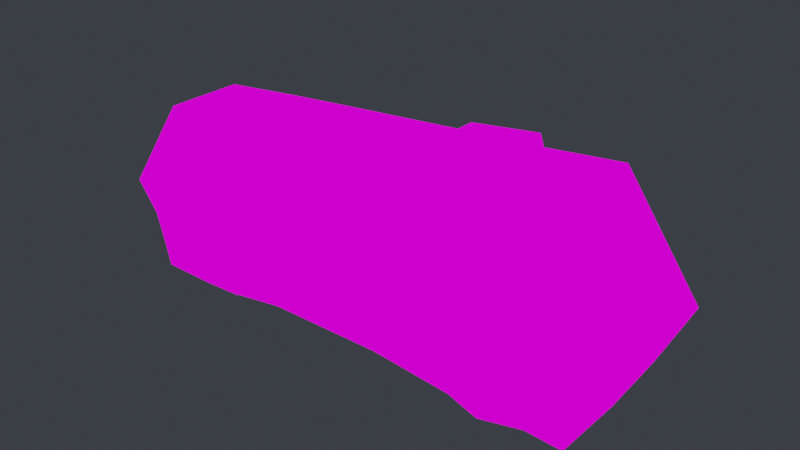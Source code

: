 # Source: flashlight.blend  (saved by Blender 3.4.6; exported with 4.5.12 LTS)
import bpy
from mathutils import Matrix  # noqa: F401  (used for matrix-valued properties, if any)

bpy.ops.wm.read_factory_settings(use_empty=True)
scene = bpy.context.scene
scene.name = 'Scene'

# ---- images (referenced by path relative to the original .blend; pixels are not part of the script)
import os
ASSET_DIR = os.environ.get("B2B_ASSET_DIR", "")  # directory of the original .blend (textures are referenced by path, not embedded)
HERE = os.path.dirname(os.path.abspath(__file__))  # packed textures are extracted next to this script under _unpacked/

def load_image(name, relpath, width, height, colorspace="sRGB"):
    """Load a texture the original file referenced (path relative to the .blend, or extracted next to this script)."""
    p = next((c for c in (os.path.join(HERE, relpath), os.path.join(ASSET_DIR, relpath)) if relpath and os.path.exists(c)), "")
    if p:
        img = bpy.data.images.load(p, check_existing=True)
        img.name = name
    else:  # same state as the original file: an image datablock whose file is absent (Cycles renders it pink)
        img = bpy.data.images.new(name, width, height)
        img.source = "FILE"
        img.filepath = "//" + (relpath or name)
    img.colorspace_settings.name = colorspace
    return img
img_flashlight_png = load_image('Flashlight.png', 'Flashlight.png', 1024, 1024, 'sRGB')
img_flashlight_png_002 = load_image('Flashlight.png.002', 'Flashlight.png', 1024, 1024, 'sRGB')

# ---- materials (node trees are filled in below, after node groups)
mat_flashlight = bpy.data.materials.new('Flashlight')
mat_flashlight.use_transparent_shadow = False
mat_flashlight.roughness = 0.5528
mat_flashlight.specular_intensity = 1.0
mat_flashlight.metallic = 1.0
mat_flashlight_001 = bpy.data.materials.new('Flashlight.001')
mat_flashlight_001.use_transparent_shadow = False
mat_flashlight_001.roughness = 0.5528
mat_flashlight_001.specular_intensity = 1.0
mat_flashlight_001.metallic = 1.0

# ---- material node trees
mat_flashlight.use_nodes = True; mat_flashlight.node_tree.nodes.clear()
_N = mat_flashlight.node_tree.nodes; _L = mat_flashlight.node_tree.links
n0 = _N.new('ShaderNodeOutputMaterial'); n0.name = 'Material Output'; n0.location = (300, 300)
n1 = _N.new('ShaderNodeBackground'); n1.name = 'Background'; n1.location = (10, 300)
n2 = _N.new('ShaderNodeTexImage'); n2.name = 'Image Texture'; n2.location = (-280, 280)
n2.image = img_flashlight_png
n2.interpolation = 'Closest'
_L.new(n1.outputs[0], n0.inputs[0])
_L.new(n2.outputs[0], n1.inputs[0])
n0.is_active_output = True
mat_flashlight_001.use_nodes = True; mat_flashlight_001.node_tree.nodes.clear()
_N = mat_flashlight_001.node_tree.nodes; _L = mat_flashlight_001.node_tree.links
n0 = _N.new('ShaderNodeOutputMaterial'); n0.name = 'Material Output'; n0.location = (300, 300)
n1 = _N.new('ShaderNodeBackground'); n1.name = 'Background'; n1.location = (10, 300)
n2 = _N.new('ShaderNodeTexImage'); n2.name = 'Image Texture'; n2.location = (-280, 280)
n2.image = img_flashlight_png_002
n2.interpolation = 'Closest'
_L.new(n1.outputs[0], n0.inputs[0])
_L.new(n2.outputs[0], n1.inputs[0])
n0.is_active_output = True

# ---- world
world_world = bpy.data.worlds.new('World'); scene.world = world_world
world_world.use_nodes = True; world_world.node_tree.nodes.clear()
_N = world_world.node_tree.nodes; _L = world_world.node_tree.links
n0 = _N.new('ShaderNodeOutputWorld'); n0.name = 'World Output'; n0.location = (300, 300)
n1 = _N.new('ShaderNodeBackground'); n1.name = 'Background'; n1.location = (10, 300)
n1.inputs[0].default_value = (0.03689, 0.04092, 0.04971, 1.0)
_L.new(n1.outputs[0], n0.inputs[0])
n0.is_active_output = True
world_world.color = (0.05088, 0.05088, 0.05088)
world_world.use_sun_shadow = False
world_world.sun_shadow_jitter_overblur = 0.0

# ---- meshes
me_model_001 = bpy.data.meshes.new('Model.001')
me_model_001.from_pydata([(0.1288, 0.1162, 0.002427), (0.1306, 0.208, -0.002501), (0.1341, 0.1291, -0.002669), (0.1288, -0.121, 0.002427), (0.1341, -0.1338, -0.002669), (0.09878, -0.1572, -0.01822), (0.3737, 0.1162, 0.0424), (0.4802, 0.1162, 0.04181), (0.3742, 0.06668, 0.2506), (0.3054, 0.06668, 0.2436), (0.2671, 0.1162, 0.04298), (0.2366, 0.06668, 0.2367), (-0.4177, 0.1162, -0.005083), (-0.2812, 0.1162, 0.04646), (-0.4567, 0.1162, 0.04762), (-0.2875, 0.1162, -0.006526), (-0.2191, 0.1162, 0.04628), (-0.2178, 0.1162, -0.004931), (-0.102, 0.1162, 0.0453), (-0.102, 0.1162, 0.003871), (0.1288, 0.1162, 0.04414), (0.1288, 0.1162, 0.002427), (0.2552, 0.1018, -0.06182), (0.2618, 0.09125, -0.05174), (0.2671, 0.1162, 0.04298), (0.2601, 0.1291, 0.04161), (0.2304, 0.169, -0.128), (0.2583, 0.1581, -0.1366), (0.2636, 0.1831, -0.05667), (0.2506, 0.1771, -0.06169), (-0.4567, 0.1162, 0.04762), (-0.2688, 0.06668, 0.1951), (-0.4064, 0.06668, 0.1812), (-0.2812, 0.1162, 0.04646), (-0.2477, 0.06668, 0.1972), (-0.2191, 0.1162, 0.04628), (-0.1312, 0.06668, 0.2074), (-0.102, 0.1162, 0.0453), (0.1038, 0.06668, 0.2268), (0.1288, 0.1162, 0.04414), (0.2601, 0.1291, 0.04161), (0.2671, 0.1162, 0.04298), (0.2366, 0.06668, 0.2367), (0.2287, 0.07494, 0.2532), (-0.3786, 0.1162, -0.05779), (-0.4012, 0.07146, -0.1138), (-0.378, 0.07146, -0.1155), (-0.3346, 0.1162, -0.04766), (-0.3346, 0.1162, -0.04766), (-0.3329, 0.208, -0.06444), (-0.3769, 0.208, -0.06272), (-0.3786, 0.1162, -0.05779), (-0.4177, 0.1162, -0.005083), (-0.4159, 0.208, -0.01001), (-0.2857, 0.208, -0.01145), (-0.2875, 0.1162, -0.006526), (-0.216, 0.208, -0.009859), (-0.2178, 0.1162, -0.004931), (-0.3786, 0.1162, -0.05779), (-0.3769, 0.208, -0.06272), (-0.4159, 0.208, -0.01001), (-0.4177, 0.1162, -0.005083), (-0.3786, -0.002379, -0.05779), (-0.4177, -0.002379, -0.005083), (-0.4567, 0.1162, 0.04762), (-0.4567, -0.002379, 0.04762), (-0.4567, -0.121, 0.04762), (-0.4177, -0.121, -0.005083), (-0.3786, -0.121, -0.05779), (0.3228, 0.06626, -0.1386), (0.3891, 0.06626, -0.1425), (0.4346, 0.09125, -0.05627), (0.3482, 0.09125, -0.054), (0.4802, 0.1162, 0.04181), (0.3737, 0.1162, 0.0424), (0.2618, 0.09125, -0.05174), (0.2671, 0.1162, 0.04298), (0.3228, 0.06626, -0.1386), (0.3178, 0.1434, -0.1403), (0.2583, 0.1581, -0.1366), (0.2566, 0.06626, -0.1346), (0.3228, -0.002379, -0.1381), (0.2566, -0.002379, -0.1342), (0.3228, 0.06626, -0.1386), (0.2566, -0.07102, -0.1346), (0.3891, -0.002379, -0.1421), (0.3891, 0.06626, -0.1425), (0.3228, -0.07102, -0.1386), (0.3891, -0.07102, -0.1425), (0.2486, -0.09627, -0.1318), (0.2568, -0.0959, -0.1348), (-0.1003, 0.208, -0.04249), (0.1306, 0.208, -0.04421), (0.1306, 0.208, -0.002501), (-0.1003, 0.208, -0.001056), (-0.2192, 0.208, -0.06107), (-0.216, 0.208, -0.009859), (-0.3329, 0.208, -0.06444), (-0.2857, 0.208, -0.01145), (-0.3769, 0.208, -0.06272), (-0.4159, 0.208, -0.01001), (0.2583, 0.1581, -0.1366), (0.3178, 0.1434, -0.1403), (0.2636, 0.1831, -0.05667), (0.3418, 0.1657, -0.05893), (-0.102, 0.1162, 0.003871), (-0.1003, 0.208, -0.001056), (0.1306, 0.208, -0.002501), (0.1288, 0.1162, 0.002427), (0.2618, 0.09125, -0.05174), (0.2636, 0.1831, -0.05667), (0.3418, 0.1657, -0.05893), (0.3482, 0.09125, -0.054), (-0.1003, 0.208, -0.04249), (-0.07594, 0.1959, -0.05383), (0.1057, 0.1959, -0.05519), (0.1306, 0.208, -0.04421), (-0.2178, 0.1162, -0.004931), (-0.216, 0.208, -0.009859), (-0.1003, 0.208, -0.001056), (-0.102, 0.1162, 0.003871), (0.3482, 0.09125, -0.054), (0.3418, 0.1657, -0.05893), (0.3178, 0.1434, -0.1403), (0.3228, 0.06626, -0.1386), (-0.3346, 0.1162, -0.04766), (-0.325, 0.1218, -0.06258), (-0.3235, 0.1987, -0.07664), (-0.3329, 0.208, -0.06444), (0.3839, 0.0493, 0.2314), (0.4802, 0.1162, 0.04181), (0.4705, 0.08978, 0.06093), (0.3742, 0.06668, 0.2506), (0.3742, -0.002379, 0.2506), (0.3839, -0.002379, 0.2314), (0.4705, 0.08978, 0.06093), (0.4421, 0.0764, 0.06437), (0.3672, 0.04142, 0.2117), (0.3839, 0.0493, 0.2314), (0.2566, 0.06626, -0.1346), (0.2583, 0.1581, -0.1366), (0.2304, 0.169, -0.128), (0.2262, 0.07815, -0.1091), (0.1306, 0.208, -0.002501), (0.1306, 0.208, -0.04421), (0.2304, 0.169, -0.128), (0.2506, 0.1771, -0.06169), (0.1288, 0.1162, 0.04414), (0.1069, 0.07494, 0.238), (0.1038, 0.06668, 0.2268), (0.1341, 0.1291, 0.04288), (0.1288, 0.1162, 0.002427), (0.1341, 0.1291, -0.002669), (0.2506, 0.1771, -0.06169), (0.2636, 0.1831, -0.05667), (0.2618, 0.09125, -0.05174), (0.2552, 0.1018, -0.06182), (0.1341, 0.1291, -0.002669), (0.1306, 0.208, -0.002501), (0.2506, 0.1771, -0.06169), (0.2552, 0.1018, -0.06182), (0.1341, 0.1291, 0.04288), (0.2601, 0.1291, 0.04161), (0.2287, 0.07494, 0.2532), (0.1069, 0.07494, 0.238), (0.1341, 0.1291, -0.002669), (0.2552, 0.1018, -0.06182), (0.2601, 0.1291, 0.04161), (0.1341, 0.1291, 0.04288), (-0.102, 0.1162, -0.02571), (-0.1114, 0.1227, -0.03962), (-0.2072, 0.1227, -0.05459), (-0.221, 0.1162, -0.04429), (0.2366, 0.06668, 0.2367), (0.2287, -0.002379, 0.2532), (0.2287, 0.07494, 0.2532), (0.2366, -0.002379, 0.2367), (0.2366, -0.07144, 0.2367), (0.2287, -0.0797, 0.2532), (0.2287, 0.07494, 0.2532), (0.1069, -0.002379, 0.238), (0.1069, 0.07494, 0.238), (0.2287, -0.002379, 0.2532), (0.2287, -0.0797, 0.2532), (0.1069, -0.0797, 0.238), (0.4421, 0.0764, 0.06437), (0.4705, 0.08978, 0.06093), (0.4705, -0.002379, 0.06093), (0.4421, -0.002379, 0.06437), (0.4421, -0.08116, 0.06437), (0.4705, -0.09454, 0.06093), (0.2262, 0.07815, -0.1091), (0.1288, 0.1162, -0.02743), (0.1288, -0.002379, -0.03305), (0.2256, -0.002379, -0.1173), (-0.4012, 0.07146, -0.1138), (-0.4012, -0.002379, -0.1121), (-0.378, -0.002379, -0.1138), (-0.378, 0.07146, -0.1155), (-0.4012, -0.07622, -0.1138), (-0.378, -0.07622, -0.1155), (-0.4012, -0.002379, -0.1121), (-0.221, 0.1162, -0.04429), (-0.2122, 0.1042, -0.05279), (-0.1078, 0.1042, -0.03647), (-0.102, 0.1162, -0.02571), (0.1069, 0.07494, 0.238), (0.1038, -0.002379, 0.2268), (0.1038, 0.06668, 0.2268), (0.1069, -0.002379, 0.238), (0.1069, -0.0797, 0.238), (0.1038, -0.07144, 0.2268), (0.3054, 0.06668, 0.2436), (0.2366, -0.002379, 0.2367), (0.2366, 0.06668, 0.2367), (0.3054, -0.002379, 0.2436), (0.3742, 0.06668, 0.2506), (0.3742, -0.002379, 0.2506), (0.3742, -0.07144, 0.2506), (0.3054, -0.07144, 0.2436), (0.2366, -0.07144, 0.2367), (0.4346, 0.09125, -0.05627), (0.3891, 0.06626, -0.1425), (0.3891, -0.002379, -0.1421), (0.4346, -0.002379, -0.05627), (0.4346, -0.09601, -0.05627), (0.3891, -0.07102, -0.1425), (-0.2688, 0.06668, 0.1951), (-0.4064, -0.002379, 0.1812), (-0.4064, 0.06668, 0.1812), (-0.2688, -0.002379, 0.1951), (-0.2477, 0.06668, 0.1972), (-0.2688, -0.07144, 0.1951), (-0.4064, -0.07144, 0.1812), (-0.2477, -0.07144, 0.1972), (-0.2477, -0.002379, 0.1972), (-0.1312, 0.06668, 0.2074), (-0.1312, -0.07144, 0.2074), (-0.1312, -0.002379, 0.2074), (0.1038, 0.06668, 0.2268), (0.1038, -0.07144, 0.2268), (0.1038, -0.002379, 0.2268), (0.2304, 0.169, -0.128), (0.1306, 0.208, -0.04421), (0.1288, 0.1162, -0.02743), (0.2262, 0.07815, -0.1091), (-0.2297, 0.1218, -0.05976), (-0.2283, 0.1987, -0.07382), (-0.3235, 0.1987, -0.07664), (-0.325, 0.1218, -0.06258), (-0.221, 0.1162, -0.04429), (-0.2297, 0.1218, -0.05976), (-0.325, 0.1218, -0.06258), (-0.3346, 0.1162, -0.04766), (-0.3329, 0.208, -0.06444), (-0.3235, 0.1987, -0.07664), (-0.2283, 0.1987, -0.07382), (-0.2192, 0.208, -0.06107), (-0.2192, 0.208, -0.06107), (-0.2283, 0.1987, -0.07382), (-0.2297, 0.1218, -0.05976), (-0.221, 0.1162, -0.04429), (-0.2122, 0.1042, -0.05279), (-0.1078, -0.002379, -0.03647), (-0.1078, 0.1042, -0.03647), (-0.2122, -0.002379, -0.05279), (-0.2122, -0.1089, -0.05279), (-0.1078, -0.1089, -0.03647), (-0.102, 0.1162, -0.02571), (-0.1078, 0.1042, -0.03647), (-0.1078, -0.002379, -0.03647), (-0.102, -0.002379, -0.02571), (-0.102, -0.121, -0.02571), (-0.1078, -0.1089, -0.03647), (-0.3253, 0.1004, -0.05592), (-0.2298, -0.002379, -0.05309), (-0.2298, 0.1004, -0.05309), (-0.3253, -0.002379, -0.05592), (-0.3253, -0.1052, -0.05592), (-0.2298, -0.1052, -0.05309), (-0.3346, 0.1162, -0.04766), (-0.3253, 0.1004, -0.05592), (-0.2298, 0.1004, -0.05309), (-0.221, 0.1162, -0.04429), (-0.221, 0.1162, -0.04429), (-0.2298, 0.1004, -0.05309), (-0.2298, -0.002379, -0.05309), (-0.221, -0.002379, -0.04429), (-0.221, -0.121, -0.04429), (-0.2298, -0.1052, -0.05309), (-0.3298, 0.0952, -0.06078), (-0.3643, 0.05965, -0.1146), (-0.3643, -0.002379, -0.122), (-0.3298, -0.002379, -0.06078), (-0.3298, -0.09996, -0.06078), (-0.3298, -0.002379, -0.06078), (-0.3643, -0.06441, -0.1146), (-0.378, 0.07146, -0.1155), (-0.3643, 0.05965, -0.1146), (-0.3298, 0.0952, -0.06078), (-0.3346, 0.1162, -0.04766), (-0.3346, 0.1162, -0.04766), (-0.3298, 0.0952, -0.06078), (-0.3298, -0.002379, -0.06078), (-0.3346, -0.002379, -0.04766), (-0.3346, -0.121, -0.04766), (-0.3298, -0.09996, -0.06078), (-0.08258, 0.09933, -0.03738), (0.1089, -0.002379, -0.04363), (0.1089, 0.09933, -0.03881), (-0.08258, -0.002379, -0.03738), (-0.08258, -0.1041, -0.03738), (0.1089, -0.1041, -0.03881), (0.1288, 0.1162, -0.02743), (0.1089, 0.09933, -0.03881), (0.1089, -0.002379, -0.04363), (0.1288, -0.002379, -0.03305), (-0.102, 0.1162, -0.02571), (-0.08258, 0.09933, -0.03738), (0.1089, 0.09933, -0.03881), (0.1288, 0.1162, -0.02743), (-0.1114, 0.1227, -0.03962), (-0.11, 0.1967, -0.05314), (-0.2058, 0.1967, -0.06811), (-0.2072, 0.1227, -0.05459), (-0.221, 0.1162, -0.04429), (-0.2072, 0.1227, -0.05459), (-0.2058, 0.1967, -0.06811), (-0.2192, 0.208, -0.06107), (-0.2192, 0.208, -0.06107), (-0.2058, 0.1967, -0.06811), (-0.11, 0.1967, -0.05314), (-0.1003, 0.208, -0.04249), (-0.1003, 0.208, -0.04249), (-0.11, 0.1967, -0.05314), (-0.1114, 0.1227, -0.03962), (-0.102, 0.1162, -0.02571), (0.1043, 0.1237, -0.04199), (0.1057, 0.1959, -0.05519), (-0.07594, 0.1959, -0.05383), (-0.07732, 0.1237, -0.04063), (0.1306, 0.208, -0.04421), (0.1057, 0.1959, -0.05519), (0.1043, 0.1237, -0.04199), (0.1288, 0.1162, -0.02743), (0.1288, 0.1162, -0.02743), (0.1043, 0.1237, -0.04199), (-0.07732, 0.1237, -0.04063), (-0.102, 0.1162, -0.02571), (-0.102, 0.1162, -0.02571), (-0.07732, 0.1237, -0.04063), (-0.07594, 0.1959, -0.05383), (-0.1003, 0.208, -0.04249), (-0.3253, -0.002379, -0.05592), (-0.3253, 0.1004, -0.05592), (-0.3346, 0.1162, -0.04766), (-0.3346, -0.002379, -0.04766), (-0.3346, -0.121, -0.04766), (-0.3253, -0.1052, -0.05592), (-0.4012, -0.002379, -0.1121), (-0.4012, 0.07146, -0.1138), (-0.3786, 0.1162, -0.05779), (-0.3786, -0.002379, -0.05779), (-0.3786, -0.121, -0.05779), (-0.4012, -0.07622, -0.1138), (-0.3643, -0.002379, -0.122), (-0.3643, 0.05965, -0.1146), (-0.378, 0.07146, -0.1155), (-0.378, -0.002379, -0.1138), (0.3839, -0.002379, 0.2314), (0.3839, 0.0493, 0.2314), (0.3672, 0.04142, 0.2117), (0.3672, -0.002379, 0.2117), (0.3672, -0.04618, 0.2117), (0.3839, -0.05406, 0.2314), (-0.2122, -0.002379, -0.05279), (-0.2122, 0.1042, -0.05279), (-0.221, 0.1162, -0.04429), (-0.221, -0.002379, -0.04429), (-0.221, -0.121, -0.04429), (-0.2122, -0.1089, -0.05279), (-0.08258, -0.002379, -0.03738), (-0.08258, 0.09933, -0.03738), (-0.102, 0.1162, -0.02571), (-0.102, -0.002379, -0.02571), (-0.102, -0.121, -0.02571), (-0.08258, -0.1041, -0.03738), (0.4705, -0.002379, 0.06093), (0.4705, 0.08978, 0.06093), (0.4802, 0.1162, 0.04181), (0.4802, -0.002379, 0.04181), (0.4802, -0.121, 0.04181), (0.4705, -0.09454, 0.06093), (-0.4567, -0.002379, 0.04762), (-0.4567, 0.1162, 0.04762), (-0.4064, 0.06668, 0.1812), (-0.4064, -0.002379, 0.1812), (-0.4064, -0.07144, 0.1812), (-0.4567, -0.121, 0.04762), (0.2566, -0.002379, -0.1342), (0.2566, 0.06626, -0.1346), (0.2262, 0.07815, -0.1091), (0.2256, -0.002379, -0.1173), (0.4802, -0.002379, 0.04181), (0.4802, 0.1162, 0.04181), (0.4346, 0.09125, -0.05627), (0.4346, -0.002379, -0.05627), (0.4346, -0.09601, -0.05627), (0.4802, -0.121, 0.04181), (0.3737, -0.121, 0.0424), (0.3054, -0.07144, 0.2436), (0.3742, -0.07144, 0.2506), (0.4802, -0.121, 0.04181), (0.3482, -0.09601, -0.054), (0.3737, -0.121, 0.0424), (0.4802, -0.121, 0.04181), (0.4346, -0.09601, -0.05627), (0.3228, -0.07102, -0.1386), (0.3891, -0.07102, -0.1425), (-0.4177, -0.121, -0.005083), (-0.4567, -0.121, 0.04762), (-0.2454, -0.121, 0.08886), (-0.2671, -0.121, -0.006526), (-0.2191, -0.121, 0.09125), (-0.2043, -0.121, -0.004931), (-0.102, -0.121, 0.09138), (-0.102, -0.121, 0.003871), (0.1288, -0.121, 0.09133), (0.1288, -0.121, 0.002427), (0.2552, -0.1065, -0.06182), (0.2601, -0.1338, 0.09144), (0.2671, -0.121, 0.09137), (0.2618, -0.09601, -0.05174), (0.2142, -0.1102, -0.103), (0.1965, -0.1237, -0.0618), (0.2072, -0.129, -0.05847), (0.2486, -0.09627, -0.1318), (0.2072, -0.129, -0.05847), (0.2777, -0.1279, -0.06008), (0.2568, -0.0959, -0.1348), (-0.4567, -0.121, 0.04762), (-0.4064, -0.07144, 0.1812), (-0.2688, -0.07144, 0.1951), (-0.2454, -0.121, 0.08886), (-0.2477, -0.07144, 0.1972), (-0.2191, -0.121, 0.09125), (-0.1312, -0.07144, 0.2074), (-0.102, -0.121, 0.09138), (0.1038, -0.07144, 0.2268), (0.1288, -0.121, 0.09133), (0.2601, -0.1338, 0.09144), (0.2287, -0.0797, 0.2532), (0.2366, -0.07144, 0.2367), (0.2671, -0.121, 0.09137), (-0.3786, -0.121, -0.05779), (-0.3346, -0.121, -0.04766), (-0.378, -0.07622, -0.1155), (-0.4012, -0.07622, -0.1138), (-0.3346, -0.121, -0.04766), (-0.3786, -0.121, -0.05779), (-0.3477, -0.1545, -0.06808), (-0.2796, -0.1539, -0.06936), (-0.4177, -0.121, -0.005083), (-0.2679, -0.1601, -0.02649), (-0.3474, -0.1615, -0.02565), (-0.2671, -0.121, -0.006526), (-0.2043, -0.121, -0.004931), (-0.1842, -0.1596, -0.02503), (-0.2679, -0.1601, -0.02649), (-0.3786, -0.121, -0.05779), (-0.4177, -0.121, -0.005083), (-0.3474, -0.1615, -0.02565), (-0.3477, -0.1545, -0.06808), (0.2618, -0.09601, -0.05174), (0.2671, -0.121, 0.09137), (0.3737, -0.121, 0.0424), (0.3482, -0.09601, -0.054), (0.2671, -0.121, 0.09137), (0.2366, -0.07144, 0.2367), (0.3054, -0.07144, 0.2436), (0.3737, -0.121, 0.0424), (-0.08966, -0.1544, -0.05106), (0.09878, -0.1572, -0.01822), (0.104, -0.1484, -0.05548), (-0.0897, -0.1596, -0.01764), (-0.1867, -0.1532, -0.06636), (-0.1842, -0.1596, -0.02503), (-0.2796, -0.1539, -0.06936), (-0.2679, -0.1601, -0.02649), (-0.3477, -0.1545, -0.06808), (-0.3474, -0.1615, -0.02565), (-0.102, -0.121, 0.003871), (0.1288, -0.121, 0.002427), (0.09878, -0.1572, -0.01822), (-0.0897, -0.1596, -0.01764), (0.2618, -0.09601, -0.05174), (0.3482, -0.09601, -0.054), (0.2777, -0.1279, -0.06008), (0.2072, -0.129, -0.05847), (-0.08966, -0.1544, -0.05106), (0.104, -0.1484, -0.05548), (0.08396, -0.141, -0.05927), (-0.0699, -0.1429, -0.05863), (-0.2043, -0.121, -0.004931), (-0.102, -0.121, 0.003871), (-0.0897, -0.1596, -0.01764), (-0.1842, -0.1596, -0.02503), (0.3482, -0.09601, -0.054), (0.3228, -0.07102, -0.1386), (0.2568, -0.0959, -0.1348), (0.2777, -0.1279, -0.06008), (-0.3346, -0.121, -0.04766), (-0.2796, -0.1539, -0.06936), (-0.272, -0.1447, -0.07801), (-0.325, -0.1139, -0.05816), (0.3839, -0.05406, 0.2314), (0.4705, -0.09454, 0.06093), (0.4802, -0.121, 0.04181), (0.3742, -0.07144, 0.2506), (0.4705, -0.09454, 0.06093), (0.3839, -0.05406, 0.2314), (0.3672, -0.04618, 0.2117), (0.4421, -0.08116, 0.06437), (0.2566, -0.07102, -0.1346), (0.2262, -0.08291, -0.1091), (0.2142, -0.1102, -0.103), (0.2486, -0.09627, -0.1318), (0.09878, -0.1572, -0.01822), (0.1965, -0.1237, -0.0618), (0.2142, -0.1102, -0.103), (0.104, -0.1484, -0.05548), (0.1288, -0.121, 0.09133), (0.1038, -0.07144, 0.2268), (0.1069, -0.0797, 0.238), (0.1341, -0.1338, 0.09137), (0.1288, -0.121, 0.002427), (0.1341, -0.1338, -0.002669), (0.1965, -0.1237, -0.0618), (0.2552, -0.1065, -0.06182), (0.2618, -0.09601, -0.05174), (0.2072, -0.129, -0.05847), (0.1341, -0.1338, -0.002669), (0.2552, -0.1065, -0.06182), (0.1965, -0.1237, -0.0618), (0.09878, -0.1572, -0.01822), (0.1341, -0.1338, 0.09137), (0.1069, -0.0797, 0.238), (0.2287, -0.0797, 0.2532), (0.2601, -0.1338, 0.09144), (0.1341, -0.1338, -0.002669), (0.1341, -0.1338, 0.09137), (0.2601, -0.1338, 0.09144), (0.2552, -0.1065, -0.06182), (-0.102, -0.121, -0.02571), (-0.221, -0.121, -0.04429), (-0.2072, -0.1148, -0.05017), (-0.1114, -0.1148, -0.03519), (0.2262, -0.08291, -0.1091), (0.2256, -0.002379, -0.1173), (0.1288, -0.002379, -0.03305), (0.1288, -0.121, -0.02743), (-0.221, -0.121, -0.04429), (-0.102, -0.121, -0.02571), (-0.1078, -0.1089, -0.03647), (-0.2122, -0.1089, -0.05279), (0.2142, -0.1102, -0.103), (0.2262, -0.08291, -0.1091), (0.1288, -0.121, -0.02743), (0.104, -0.1484, -0.05548), (-0.2297, -0.1139, -0.05534), (-0.325, -0.1139, -0.05816), (-0.272, -0.1447, -0.07801), (-0.1942, -0.1442, -0.0755), (-0.221, -0.121, -0.04429), (-0.3346, -0.121, -0.04766), (-0.325, -0.1139, -0.05816), (-0.2297, -0.1139, -0.05534), (-0.2796, -0.1539, -0.06936), (-0.1867, -0.1532, -0.06636), (-0.1942, -0.1442, -0.0755), (-0.272, -0.1447, -0.07801), (-0.1867, -0.1532, -0.06636), (-0.221, -0.121, -0.04429), (-0.2297, -0.1139, -0.05534), (-0.1942, -0.1442, -0.0755), (-0.3346, -0.121, -0.04766), (-0.221, -0.121, -0.04429), (-0.2298, -0.1052, -0.05309), (-0.3253, -0.1052, -0.05592), (-0.378, -0.07622, -0.1155), (-0.3346, -0.121, -0.04766), (-0.3298, -0.09996, -0.06078), (-0.3643, -0.06441, -0.1146), (0.1288, -0.121, -0.02743), (0.1288, -0.002379, -0.03305), (0.1089, -0.002379, -0.04363), (0.1089, -0.1041, -0.03881), (-0.102, -0.121, -0.02571), (0.1288, -0.121, -0.02743), (0.1089, -0.1041, -0.03881), (-0.08258, -0.1041, -0.03738), (-0.1114, -0.1148, -0.03519), (-0.2072, -0.1148, -0.05017), (-0.1759, -0.1431, -0.07058), (-0.09768, -0.144, -0.05826), (-0.221, -0.121, -0.04429), (-0.1867, -0.1532, -0.06636), (-0.1759, -0.1431, -0.07058), (-0.2072, -0.1148, -0.05017), (-0.1867, -0.1532, -0.06636), (-0.08966, -0.1544, -0.05106), (-0.09768, -0.144, -0.05826), (-0.1759, -0.1431, -0.07058), (-0.08966, -0.1544, -0.05106), (-0.102, -0.121, -0.02571), (-0.1114, -0.1148, -0.03519), (-0.09768, -0.144, -0.05826), (0.1099, -0.1158, -0.03756), (-0.07732, -0.1158, -0.0362), (-0.0699, -0.1429, -0.05863), (0.08396, -0.141, -0.05927), (0.104, -0.1484, -0.05548), (0.1288, -0.121, -0.02743), (0.1099, -0.1158, -0.03756), (0.08396, -0.141, -0.05927), (0.1288, -0.121, -0.02743), (-0.102, -0.121, -0.02571), (-0.07732, -0.1158, -0.0362), (0.1099, -0.1158, -0.03756), (-0.102, -0.121, -0.02571), (-0.08966, -0.1544, -0.05106), (-0.0699, -0.1429, -0.05863), (-0.07732, -0.1158, -0.0362), (0.3742, -0.002379, 0.2506), (0.3839, -0.002379, 0.2314), (0.3839, -0.05406, 0.2314), (0.3742, -0.07144, 0.2506), (-0.3643, -0.002379, -0.122), (-0.378, -0.002379, -0.1138), (-0.378, -0.07622, -0.1155), (-0.3643, -0.06441, -0.1146), (0.2566, -0.002379, -0.1342), (0.2256, -0.002379, -0.1173), (0.2262, -0.08291, -0.1091), (0.2566, -0.07102, -0.1346), (0.3672, -0.002379, 0.2117), (0.3672, 0.04142, 0.2117), (0.4421, 0.0764, 0.06437), (0.4421, -0.002379, 0.06437), (0.4421, -0.08116, 0.06437), (0.3672, -0.04618, 0.2117)], [], [(2, 1, 0), (5, 4, 3), (8, 7, 6), (9, 8, 6), (9, 6, 10), (11, 9, 10), (14, 13, 12), (13, 15, 12), (13, 16, 15), (16, 17, 15), (16, 18, 17), (18, 19, 17), (18, 20, 19), (20, 21, 19), (24, 23, 22), (25, 24, 22), (28, 27, 26), (29, 28, 26), (32, 31, 30), (31, 33, 30), (31, 34, 33), (34, 35, 33), (34, 36, 35), (36, 37, 35), (36, 38, 37), (38, 39, 37), (42, 41, 40), (43, 42, 40), (46, 45, 44), (47, 46, 44), (50, 49, 48), (51, 50, 48), (54, 53, 52), (55, 54, 52), (56, 54, 55), (57, 56, 55), (60, 59, 58), (61, 60, 58), (61, 58, 62), (63, 61, 62), (64, 61, 63), (65, 64, 63), (66, 65, 63), (67, 66, 63), (67, 63, 62), (68, 67, 62), (71, 70, 69), (72, 71, 69), (73, 71, 72), (74, 73, 72), (74, 72, 75), (76, 74, 75), (79, 78, 77), (80, 79, 77), (82, 80, 81), (80, 83, 81), (84, 82, 81), (81, 83, 85), (83, 86, 85), (87, 84, 81), (87, 81, 85), (88, 87, 85), (89, 84, 87), (90, 89, 87), (93, 92, 91), (94, 93, 91), (94, 91, 95), (96, 94, 95), (96, 95, 97), (98, 96, 97), (98, 97, 99), (100, 98, 99), (103, 102, 101), (103, 104, 102), (107, 106, 105), (108, 107, 105), (111, 110, 109), (112, 111, 109), (115, 114, 113), (116, 115, 113), (119, 118, 117), (120, 119, 117), (123, 122, 121), (124, 123, 121), (127, 126, 125), (128, 127, 125), (131, 130, 129), (130, 132, 129), (129, 132, 133), (134, 129, 133), (137, 136, 135), (138, 137, 135), (141, 140, 139), (142, 141, 139), (145, 144, 143), (146, 145, 143), (149, 148, 147), (148, 150, 147), (147, 150, 151), (150, 152, 151), (155, 154, 153), (156, 155, 153), (159, 158, 157), (160, 159, 157), (163, 162, 161), (164, 163, 161), (167, 166, 165), (168, 167, 165), (171, 170, 169), (172, 171, 169), (175, 174, 173), (174, 176, 173), (176, 174, 177), (174, 178, 177), (181, 180, 179), (180, 182, 179), (182, 180, 183), (180, 184, 183), (187, 186, 185), (188, 187, 185), (187, 188, 189), (190, 187, 189), (193, 192, 191), (194, 193, 191), (197, 196, 195), (198, 197, 195), (197, 200, 199), (201, 197, 199), (204, 203, 202), (205, 204, 202), (208, 207, 206), (207, 209, 206), (209, 207, 210), (207, 211, 210), (214, 213, 212), (213, 215, 212), (212, 215, 216), (215, 217, 216), (217, 215, 218), (215, 219, 218), (215, 213, 219), (213, 220, 219), (223, 222, 221), (224, 223, 221), (223, 224, 225), (226, 223, 225), (229, 228, 227), (228, 230, 227), (227, 230, 231), (230, 228, 232), (228, 233, 232), (230, 232, 234), (230, 235, 231), (235, 230, 234), (231, 235, 236), (235, 234, 237), (235, 238, 236), (238, 235, 237), (236, 238, 239), (238, 237, 240), (238, 241, 239), (241, 238, 240), (244, 243, 242), (245, 244, 242), (248, 247, 246), (249, 248, 246), (252, 251, 250), (253, 252, 250), (256, 255, 254), (257, 256, 254), (260, 259, 258), (261, 260, 258), (264, 263, 262), (263, 265, 262), (265, 263, 266), (263, 267, 266), (270, 269, 268), (271, 270, 268), (270, 271, 272), (273, 270, 272), (276, 275, 274), (275, 277, 274), (277, 275, 278), (275, 279, 278), (282, 281, 280), (283, 282, 280), (286, 285, 284), (287, 286, 284), (286, 287, 288), (289, 286, 288), (292, 291, 290), (293, 292, 290), (292, 295, 294), (296, 292, 294), (299, 298, 297), (300, 299, 297), (303, 302, 301), (304, 303, 301), (303, 304, 305), (306, 303, 305), (309, 308, 307), (308, 310, 307), (310, 308, 311), (308, 312, 311), (315, 314, 313), (316, 315, 313), (319, 318, 317), (320, 319, 317), (323, 322, 321), (324, 323, 321), (327, 326, 325), (328, 327, 325), (331, 330, 329), (332, 331, 329), (335, 334, 333), (336, 335, 333), (339, 338, 337), (340, 339, 337), (343, 342, 341), (344, 343, 341), (347, 346, 345), (348, 347, 345), (351, 350, 349), (352, 351, 349), (355, 354, 353), (356, 355, 353), (357, 356, 353), (358, 357, 353), (361, 360, 359), (362, 361, 359), (363, 362, 359), (364, 363, 359), (367, 366, 365), (368, 367, 365), (371, 370, 369), (372, 371, 369), (373, 372, 369), (374, 373, 369), (377, 376, 375), (378, 377, 375), (379, 378, 375), (380, 379, 375), (383, 382, 381), (384, 383, 381), (385, 384, 381), (386, 385, 381), (389, 388, 387), (390, 389, 387), (391, 390, 387), (392, 391, 387), (395, 394, 393), (396, 395, 393), (397, 396, 393), (398, 397, 393), (401, 400, 399), (402, 401, 399), (405, 404, 403), (406, 405, 403), (407, 406, 403), (408, 407, 403), (411, 410, 409), (412, 411, 409), (415, 414, 413), (416, 415, 413), (416, 413, 417), (418, 416, 417), (421, 420, 419), (422, 421, 419), (423, 421, 422), (424, 423, 422), (425, 423, 424), (426, 425, 424), (427, 425, 426), (428, 427, 426), (431, 430, 429), (432, 431, 429), (435, 434, 433), (436, 435, 433), (438, 437, 436), (439, 438, 436), (442, 441, 440), (443, 442, 440), (444, 442, 443), (445, 444, 443), (446, 444, 445), (447, 446, 445), (448, 446, 447), (449, 448, 447), (452, 451, 450), (453, 452, 450), (456, 455, 454), (457, 456, 454), (460, 459, 458), (461, 460, 458), (464, 463, 462), (463, 465, 462), (467, 466, 465), (468, 467, 465), (471, 470, 469), (472, 471, 469), (475, 474, 473), (476, 475, 473), (479, 478, 477), (480, 479, 477), (483, 482, 481), (482, 484, 481), (481, 484, 485), (484, 486, 485), (485, 486, 487), (486, 488, 487), (487, 488, 489), (488, 490, 489), (493, 492, 491), (494, 493, 491), (497, 496, 495), (498, 497, 495), (501, 500, 499), (502, 501, 499), (505, 504, 503), (506, 505, 503), (509, 508, 507), (510, 509, 507), (513, 512, 511), (514, 513, 511), (517, 516, 515), (518, 517, 515), (521, 520, 519), (522, 521, 519), (525, 524, 523), (526, 525, 523), (529, 528, 527), (530, 529, 527), (533, 532, 531), (534, 533, 531), (534, 531, 535), (536, 534, 535), (539, 538, 537), (540, 539, 537), (543, 542, 541), (544, 543, 541), (547, 546, 545), (548, 547, 545), (551, 550, 549), (552, 551, 549), (555, 554, 553), (556, 555, 553), (559, 558, 557), (560, 559, 557), (563, 562, 561), (564, 563, 561), (567, 566, 565), (568, 567, 565), (571, 570, 569), (572, 571, 569), (575, 574, 573), (576, 575, 573), (579, 578, 577), (580, 579, 577), (583, 582, 581), (584, 583, 581), (587, 586, 585), (588, 587, 585), (591, 590, 589), (592, 591, 589), (595, 594, 593), (596, 595, 593), (599, 598, 597), (600, 599, 597), (603, 602, 601), (604, 603, 601), (607, 606, 605), (608, 607, 605), (611, 610, 609), (612, 611, 609), (615, 614, 613), (616, 615, 613), (619, 618, 617), (620, 619, 617), (623, 622, 621), (624, 623, 621), (627, 626, 625), (628, 627, 625), (631, 630, 629), (632, 631, 629), (635, 634, 633), (636, 635, 633), (639, 638, 637), (640, 639, 637), (643, 642, 641), (644, 643, 641), (647, 646, 645), (648, 647, 645), (649, 648, 645), (650, 649, 645)])
me_model_001.polygons.foreach_set('use_smooth', [True] * 394)
_uv = me_model_001.uv_layers.new(name='UV0')
_uv.uv.foreach_set('vector', [0.3666, 0.8676, 0.3578, 0.9102, 0.3634, 0.859, 0.3612, 0.3183, 0.3825, 0.3372, 0.3759, 0.3446, 0.5567, 0.6192, 0.6092, 0.7547, 0.5448, 0.7503, 0.5144, 0.6194, 0.5567, 0.6192, 0.5448, 0.7503, 0.5144, 0.6194, 0.5448, 0.7503, 0.4768, 0.7468, 0.4743, 0.6185, 0.5144, 0.6194, 0.4768, 0.7468, 0.006893, 0.7026, 0.1189, 0.7134, 0.0288, 0.7385, 0.1189, 0.7134, 0.1119, 0.7469, 0.0288, 0.7385, 0.1189, 0.7134, 0.1586, 0.7172, 0.1119, 0.7469, 0.1586, 0.7172, 0.1565, 0.7499, 0.1119, 0.7469, 0.1586, 0.7172, 0.2333, 0.7247, 0.1565, 0.7499, 0.2333, 0.7247, 0.2308, 0.751, 0.1565, 0.7499, 0.2333, 0.7247, 0.3834, 0.739, 0.2308, 0.751, 0.3834, 0.739, 0.3802, 0.7664, 0.2308, 0.751, 0.4768, 0.7468, 0.4773, 0.8088, 0.4677, 0.8138, 0.4678, 0.7475, 0.4768, 0.7468, 0.4677, 0.8138, 0.4664, 0.9211, 0.4711, 0.9949, 0.4439, 0.9752, 0.4566, 0.9222, 0.4664, 0.9211, 0.4439, 0.9752, 0.04722, 0.6145, 0.1359, 0.6141, 0.006893, 0.7026, 0.1359, 0.6141, 0.1189, 0.7134, 0.006893, 0.7026, 0.1359, 0.6141, 0.1495, 0.614, 0.1189, 0.7134, 0.1495, 0.614, 0.1586, 0.7172, 0.1189, 0.7134, 0.1495, 0.614, 0.2245, 0.6145, 0.1586, 0.7172, 0.2245, 0.6145, 0.2333, 0.7247, 0.1586, 0.7172, 0.2245, 0.6145, 0.3762, 0.6161, 0.2333, 0.7247, 0.3762, 0.6161, 0.3834, 0.739, 0.2333, 0.7247, 0.4743, 0.6185, 0.4768, 0.7468, 0.4678, 0.7475, 0.465, 0.6085, 0.4743, 0.6185, 0.4678, 0.7475, 0.02377, 0.1028, 0.01044, 0.09769, 0.04367, 0.06488, 0.0745, 0.07423, 0.02377, 0.1028, 0.04367, 0.06488, 0.05831, 0.003373, 0.08492, 0.007875, 0.0745, 0.07423, 0.04367, 0.06488, 0.05831, 0.003373, 0.0745, 0.07423, 0.1227, 0.9119, 0.04521, 0.9103, 0.04507, 0.8558, 0.1223, 0.8571, 0.1227, 0.9119, 0.04507, 0.8558, 0.1645, 0.9119, 0.1227, 0.9119, 0.1223, 0.8571, 0.1635, 0.8573, 0.1645, 0.9119, 0.1223, 0.8571, 0.5705, 0.6032, 0.5705, 0.5617, 0.6286, 0.5649, 0.6286, 0.6064, 0.5705, 0.6032, 0.6286, 0.5649, 0.6286, 0.6064, 0.6286, 0.5649, 0.7037, 0.5649, 0.7037, 0.6064, 0.6286, 0.6064, 0.7037, 0.5649, 0.6286, 0.6479, 0.6286, 0.6064, 0.7037, 0.6064, 0.7037, 0.6479, 0.6286, 0.6479, 0.7037, 0.6064, 0.7788, 0.6479, 0.7037, 0.6479, 0.7037, 0.6064, 0.7788, 0.6064, 0.7788, 0.6479, 0.7037, 0.6064, 0.7788, 0.6064, 0.7037, 0.6064, 0.7037, 0.5649, 0.7788, 0.5649, 0.7788, 0.6064, 0.7037, 0.5649, 0.5788, 0.813, 0.5495, 0.8648, 0.5105, 0.8608, 0.5278, 0.8095, 0.5788, 0.813, 0.5105, 0.8608, 0.6092, 0.7547, 0.5788, 0.813, 0.5278, 0.8095, 0.5448, 0.7503, 0.6092, 0.7547, 0.5278, 0.8095, 0.5448, 0.7503, 0.5278, 0.8095, 0.4773, 0.8088, 0.4768, 0.7468, 0.5448, 0.7503, 0.4773, 0.8088, 0.4979, 0.06243, 0.5439, 0.06829, 0.5338, 0.1327, 0.4875, 0.1273, 0.4979, 0.06243, 0.5338, 0.1327, 0.4832, 0.1752, 0.4875, 0.1273, 0.5288, 0.1799, 0.4875, 0.1273, 0.5338, 0.1327, 0.5288, 0.1799, 0.4782, 0.2224, 0.4832, 0.1752, 0.5288, 0.1799, 0.5288, 0.1799, 0.5338, 0.1327, 0.5744, 0.1848, 0.5338, 0.1327, 0.5794, 0.1376, 0.5744, 0.1848, 0.5238, 0.2272, 0.4782, 0.2224, 0.5288, 0.1799, 0.5238, 0.2272, 0.5288, 0.1799, 0.5744, 0.1848, 0.5695, 0.232, 0.5238, 0.2272, 0.5744, 0.1848, 0.4705, 0.2391, 0.4782, 0.2224, 0.5238, 0.2272, 0.4766, 0.2395, 0.4705, 0.2391, 0.5238, 0.2272, 0.3578, 0.9102, 0.3615, 0.9328, 0.2328, 0.9341, 0.2331, 0.9093, 0.3578, 0.9102, 0.2328, 0.9341, 0.2331, 0.9093, 0.2328, 0.9341, 0.1617, 0.9424, 0.1645, 0.9119, 0.2331, 0.9093, 0.1617, 0.9424, 0.1645, 0.9119, 0.1617, 0.9424, 0.09409, 0.943, 0.1227, 0.9119, 0.1645, 0.9119, 0.09409, 0.943, 0.1227, 0.9119, 0.09409, 0.943, 0.06805, 0.9418, 0.04521, 0.9103, 0.1227, 0.9119, 0.06805, 0.9418, 0.4664, 0.9211, 0.5077, 0.9959, 0.4711, 0.9949, 0.4664, 0.9211, 0.5064, 0.9222, 0.5077, 0.9959, 0.3578, 0.9102, 0.2331, 0.9093, 0.2317, 0.8566, 0.3634, 0.859, 0.3578, 0.9102, 0.2317, 0.8566, 0.5064, 0.9222, 0.4664, 0.9211, 0.4669, 0.8558, 0.5416, 0.8687, 0.5064, 0.9222, 0.4669, 0.8558, 0.3623, 0.03533, 0.2531, 0.03148, 0.2351, 0.02012, 0.3803, 0.02602, 0.3623, 0.03533, 0.2351, 0.02012, 0.2331, 0.9093, 0.1645, 0.9119, 0.1635, 0.8573, 0.2317, 0.8566, 0.2331, 0.9093, 0.1635, 0.8573, 0.5335, 0.9848, 0.5015, 0.9169, 0.5416, 0.8687, 0.6013, 0.9312, 0.5335, 0.9848, 0.5416, 0.8687, 0.09481, 0.0192, 0.08691, 0.06369, 0.0745, 0.07423, 0.08492, 0.007875, 0.09481, 0.0192, 0.0745, 0.07423, 0.7771, 0.258, 0.8006, 0.2396, 0.7424, 0.4196, 0.8006, 0.2396, 0.7568, 0.4383, 0.7424, 0.4196, 0.7424, 0.4196, 0.7568, 0.4383, 0.6926, 0.4424, 0.6926, 0.4242, 0.7424, 0.4196, 0.6926, 0.4424, 0.7247, 0.3997, 0.7541, 0.2788, 0.7771, 0.258, 0.7424, 0.4196, 0.7247, 0.3997, 0.7771, 0.258, 0.4727, 0.05412, 0.4979, 0.06243, 0.4875, 0.1273, 0.4602, 0.1175, 0.4727, 0.05412, 0.4875, 0.1273, 0.4439, 0.9752, 0.3615, 0.9328, 0.3578, 0.9102, 0.4566, 0.9222, 0.4439, 0.9752, 0.3578, 0.9102, 0.3762, 0.6161, 0.3836, 0.6103, 0.3834, 0.739, 0.3836, 0.6103, 0.392, 0.7413, 0.3834, 0.739, 0.3834, 0.739, 0.392, 0.7413, 0.3802, 0.7664, 0.392, 0.7413, 0.3891, 0.7708, 0.3802, 0.7664, 0.4669, 0.8558, 0.4664, 0.9211, 0.4566, 0.9222, 0.4573, 0.8647, 0.4669, 0.8558, 0.4566, 0.9222, 0.4566, 0.9222, 0.3578, 0.9102, 0.3666, 0.8676, 0.4573, 0.8647, 0.4566, 0.9222, 0.3666, 0.8676, 0.465, 0.6085, 0.4678, 0.7475, 0.392, 0.7413, 0.3836, 0.6103, 0.465, 0.6085, 0.392, 0.7413, 0.4678, 0.7475, 0.4677, 0.8138, 0.3891, 0.7708, 0.392, 0.7413, 0.4678, 0.7475, 0.3891, 0.7708, 0.1642, 0.0703, 0.2219, 0.07389, 0.2319, 0.08381, 0.1529, 0.0774, 0.1642, 0.0703, 0.2319, 0.08381, 0.459, 0.6057, 0.459, 0.5568, 0.4705, 0.6005, 0.459, 0.5568, 0.4705, 0.5568, 0.4705, 0.6005, 0.4705, 0.5568, 0.459, 0.5568, 0.4705, 0.513, 0.459, 0.5568, 0.459, 0.5078, 0.4705, 0.513, 0.3813, 0.6057, 0.3813, 0.5568, 0.459, 0.6057, 0.3813, 0.5568, 0.459, 0.5568, 0.459, 0.6057, 0.459, 0.5568, 0.3813, 0.5568, 0.459, 0.5078, 0.3813, 0.5568, 0.3813, 0.5078, 0.459, 0.5078, 0.6926, 0.2503, 0.7771, 0.258, 0.7541, 0.2788, 0.6926, 0.2761, 0.6926, 0.2503, 0.7541, 0.2788, 0.6926, 0.2503, 0.6926, 0.2761, 0.6311, 0.2788, 0.608, 0.258, 0.6926, 0.2503, 0.6311, 0.2788, 0.3739, 0.165, 0.3748, 0.09052, 0.4602, 0.1175, 0.4592, 0.1729, 0.3739, 0.165, 0.4602, 0.1175, 0.01553, 0.1447, 0.001465, 0.1437, 0.01044, 0.09769, 0.02377, 0.1028, 0.01553, 0.1447, 0.01044, 0.09769, 0.01553, 0.1447, 0.01774, 0.1874, 0.003917, 0.1903, 0.001465, 0.1437, 0.01553, 0.1447, 0.003917, 0.1903, 0.2242, 0.09333, 0.1594, 0.08701, 0.1529, 0.0774, 0.2319, 0.08381, 0.2242, 0.09333, 0.1529, 0.0774, 0.3739, 0.6005, 0.3739, 0.5568, 0.3813, 0.6057, 0.3739, 0.5568, 0.3813, 0.5568, 0.3813, 0.6057, 0.3813, 0.5568, 0.3739, 0.5568, 0.3813, 0.5078, 0.3739, 0.5568, 0.3739, 0.513, 0.3813, 0.5078, 0.4705, 0.6005, 0.4705, 0.5568, 0.5143, 0.6005, 0.4705, 0.5568, 0.5143, 0.5568, 0.5143, 0.6005, 0.5143, 0.6005, 0.5143, 0.5568, 0.5581, 0.6005, 0.5143, 0.5568, 0.5581, 0.5568, 0.5581, 0.6005, 0.5581, 0.5568, 0.5143, 0.5568, 0.5581, 0.513, 0.5143, 0.5568, 0.5143, 0.513, 0.5581, 0.513, 0.5143, 0.5568, 0.4705, 0.5568, 0.5143, 0.513, 0.4705, 0.5568, 0.4705, 0.513, 0.5143, 0.513, 0.6926, 0.04349, 0.7576, 0.04332, 0.7807, 0.136, 0.6926, 0.1349, 0.6926, 0.04349, 0.7807, 0.136, 0.6926, 0.04349, 0.6926, 0.1349, 0.6044, 0.136, 0.6275, 0.04332, 0.6926, 0.04349, 0.6044, 0.136, 0.04975, 0.6005, 0.04975, 0.5568, 0.1373, 0.6005, 0.04975, 0.5568, 0.1373, 0.5568, 0.1373, 0.6005, 0.1373, 0.6005, 0.1373, 0.5568, 0.1507, 0.6005, 0.1373, 0.5568, 0.04975, 0.5568, 0.1373, 0.513, 0.04975, 0.5568, 0.04975, 0.513, 0.1373, 0.513, 0.1373, 0.5568, 0.1373, 0.513, 0.1507, 0.513, 0.1373, 0.5568, 0.1507, 0.5568, 0.1507, 0.6005, 0.1507, 0.5568, 0.1373, 0.5568, 0.1507, 0.513, 0.1507, 0.6005, 0.1507, 0.5568, 0.2247, 0.6005, 0.1507, 0.5568, 0.1507, 0.513, 0.2247, 0.513, 0.1507, 0.5568, 0.2247, 0.5568, 0.2247, 0.6005, 0.2247, 0.5568, 0.1507, 0.5568, 0.2247, 0.513, 0.2247, 0.6005, 0.2247, 0.5568, 0.3739, 0.6005, 0.2247, 0.5568, 0.2247, 0.513, 0.3739, 0.513, 0.2247, 0.5568, 0.3739, 0.5568, 0.3739, 0.6005, 0.3739, 0.5568, 0.2247, 0.5568, 0.3739, 0.513, 0.3748, 0.09052, 0.3803, 0.02602, 0.4727, 0.05412, 0.4602, 0.1175, 0.3748, 0.09052, 0.4727, 0.05412, 0.09481, 0.0192, 0.1473, 0.02274, 0.1439, 0.06812, 0.08691, 0.06369, 0.09481, 0.0192, 0.1439, 0.06812, 0.08691, 0.06369, 0.1439, 0.06812, 0.1529, 0.0774, 0.0745, 0.07423, 0.08691, 0.06369, 0.1529, 0.0774, 0.1473, 0.02274, 0.09481, 0.0192, 0.08492, 0.007875, 0.1595, 0.01458, 0.1473, 0.02274, 0.08492, 0.007875, 0.1439, 0.06812, 0.1473, 0.02274, 0.1595, 0.01458, 0.1529, 0.0774, 0.1439, 0.06812, 0.1595, 0.01458, 0.2242, 0.09333, 0.2218, 0.157, 0.1594, 0.08701, 0.2218, 0.157, 0.155, 0.1533, 0.1594, 0.08701, 0.155, 0.1533, 0.2218, 0.157, 0.1519, 0.2193, 0.2218, 0.157, 0.2172, 0.2208, 0.1519, 0.2193, 0.2218, 0.157, 0.2242, 0.09333, 0.2319, 0.08381, 0.2295, 0.1574, 0.2218, 0.157, 0.2319, 0.08381, 0.2218, 0.157, 0.2295, 0.1574, 0.2239, 0.2313, 0.2172, 0.2208, 0.2218, 0.157, 0.2239, 0.2313, 0.1441, 0.08921, 0.1392, 0.1524, 0.08176, 0.08529, 0.1392, 0.1524, 0.08117, 0.1493, 0.08176, 0.08529, 0.08117, 0.1493, 0.1392, 0.1524, 0.07412, 0.2147, 0.1392, 0.1524, 0.1371, 0.2155, 0.07412, 0.2147, 0.1441, 0.08921, 0.08176, 0.08529, 0.0745, 0.07423, 0.1529, 0.0774, 0.1441, 0.08921, 0.0745, 0.07423, 0.1392, 0.1524, 0.1441, 0.08921, 0.1529, 0.0774, 0.147, 0.1529, 0.1392, 0.1524, 0.1529, 0.0774, 0.1392, 0.1524, 0.147, 0.1529, 0.1445, 0.2279, 0.1371, 0.2155, 0.1392, 0.1524, 0.1445, 0.2279, 0.02494, 0.1453, 0.03002, 0.1113, 0.06597, 0.0915, 0.06463, 0.1483, 0.02494, 0.1453, 0.06597, 0.0915, 0.02494, 0.1453, 0.06463, 0.1483, 0.059, 0.2056, 0.02523, 0.1798, 0.02494, 0.1453, 0.059, 0.2056, 0.06597, 0.0915, 0.03002, 0.1113, 0.02377, 0.1028, 0.0745, 0.07423, 0.06597, 0.0915, 0.02377, 0.1028, 0.06463, 0.1483, 0.06597, 0.0915, 0.0745, 0.07423, 0.07324, 0.1489, 0.06463, 0.1483, 0.0745, 0.07423, 0.06463, 0.1483, 0.07324, 0.1489, 0.06551, 0.2252, 0.059, 0.2056, 0.06463, 0.1483, 0.06551, 0.2252, 0.3615, 0.1013, 0.3595, 0.164, 0.2455, 0.097, 0.3595, 0.164, 0.2434, 0.1582, 0.2455, 0.097, 0.2434, 0.1582, 0.3595, 0.164, 0.2388, 0.2193, 0.3595, 0.164, 0.3532, 0.2247, 0.2388, 0.2193, 0.3595, 0.164, 0.3615, 0.1013, 0.3748, 0.09052, 0.3739, 0.165, 0.3595, 0.164, 0.3748, 0.09052, 0.3615, 0.1013, 0.2455, 0.097, 0.2319, 0.08381, 0.3748, 0.09052, 0.3615, 0.1013, 0.2319, 0.08381, 0.1676, 0.02358, 0.2255, 0.02851, 0.2219, 0.07389, 0.1642, 0.0703, 0.1676, 0.02358, 0.2219, 0.07389, 0.1676, 0.02358, 0.1642, 0.0703, 0.1529, 0.0774, 0.1595, 0.01458, 0.1676, 0.02358, 0.1529, 0.0774, 0.2255, 0.02851, 0.1676, 0.02358, 0.1595, 0.01458, 0.2351, 0.02012, 0.2255, 0.02851, 0.1595, 0.01458, 0.2219, 0.07389, 0.2255, 0.02851, 0.2351, 0.02012, 0.2319, 0.08381, 0.2219, 0.07389, 0.2351, 0.02012, 0.2531, 0.03148, 0.3623, 0.03533, 0.3574, 0.07934, 0.2497, 0.07518, 0.2531, 0.03148, 0.3574, 0.07934, 0.3574, 0.07934, 0.3623, 0.03533, 0.3803, 0.02602, 0.3748, 0.09052, 0.3574, 0.07934, 0.3803, 0.02602, 0.2497, 0.07518, 0.3574, 0.07934, 0.3748, 0.09052, 0.2319, 0.08381, 0.2497, 0.07518, 0.3748, 0.09052, 0.2531, 0.03148, 0.2497, 0.07518, 0.2319, 0.08381, 0.2351, 0.02012, 0.2531, 0.03148, 0.2319, 0.08381, 0.0745, 0.07423, 0.08176, 0.08529, 0.08117, 0.1493, 0.07324, 0.1489, 0.0745, 0.07423, 0.08117, 0.1493, 0.06551, 0.2252, 0.07324, 0.1489, 0.08117, 0.1493, 0.07412, 0.2147, 0.06551, 0.2252, 0.08117, 0.1493, 0.6286, 0.5649, 0.657, 0.5267, 0.7037, 0.5277, 0.7037, 0.5649, 0.6286, 0.5649, 0.7037, 0.5277, 0.7788, 0.5649, 0.7037, 0.5649, 0.7037, 0.5277, 0.7504, 0.5267, 0.7788, 0.5649, 0.7037, 0.5277, 0.02377, 0.1028, 0.03002, 0.1113, 0.02494, 0.1453, 0.01553, 0.1447, 0.02377, 0.1028, 0.02494, 0.1453, 0.7247, 0.3997, 0.7424, 0.4196, 0.6926, 0.4242, 0.6926, 0.4014, 0.7247, 0.3997, 0.6926, 0.4242, 0.6604, 0.3997, 0.6926, 0.4014, 0.6926, 0.4242, 0.6427, 0.4196, 0.6604, 0.3997, 0.6926, 0.4242, 0.1529, 0.0774, 0.1594, 0.08701, 0.155, 0.1533, 0.147, 0.1529, 0.1529, 0.0774, 0.155, 0.1533, 0.1445, 0.2279, 0.147, 0.1529, 0.155, 0.1533, 0.1519, 0.2193, 0.1445, 0.2279, 0.155, 0.1533, 0.2319, 0.08381, 0.2455, 0.097, 0.2434, 0.1582, 0.2295, 0.1574, 0.2319, 0.08381, 0.2434, 0.1582, 0.2239, 0.2313, 0.2295, 0.1574, 0.2434, 0.1582, 0.2388, 0.2193, 0.2239, 0.2313, 0.2434, 0.1582, 0.8006, 0.2396, 0.7771, 0.258, 0.6926, 0.2503, 0.6926, 0.2328, 0.8006, 0.2396, 0.6926, 0.2503, 0.5845, 0.2396, 0.6926, 0.2328, 0.6926, 0.2503, 0.608, 0.258, 0.5845, 0.2396, 0.6926, 0.2503, 0.66, 0.7383, 0.6286, 0.6479, 0.7037, 0.6479, 0.7037, 0.7383, 0.66, 0.7383, 0.7037, 0.6479, 0.7474, 0.7383, 0.7037, 0.7383, 0.7037, 0.6479, 0.7788, 0.6479, 0.7474, 0.7383, 0.7037, 0.6479, 0.4602, 0.1175, 0.4875, 0.1273, 0.4832, 0.1752, 0.4592, 0.1729, 0.4602, 0.1175, 0.4832, 0.1752, 0.7807, 0.136, 0.8006, 0.2396, 0.6926, 0.2328, 0.6926, 0.1349, 0.7807, 0.136, 0.6926, 0.2328, 0.6044, 0.136, 0.6926, 0.1349, 0.6926, 0.2328, 0.5845, 0.2396, 0.6044, 0.136, 0.6926, 0.2328, 0.5543, 0.4953, 0.5139, 0.4952, 0.5432, 0.3696, 0.6039, 0.3661, 0.5543, 0.4953, 0.5432, 0.3696, 0.6039, 0.3661, 0.5432, 0.3696, 0.5251, 0.3124, 0.5757, 0.3116, 0.6039, 0.3661, 0.5251, 0.3124, 0.5757, 0.3116, 0.5251, 0.3124, 0.5187, 0.2582, 0.5544, 0.2608, 0.5757, 0.3116, 0.5187, 0.2582, 0.139, 0.3978, 0.001465, 0.3676, 0.02811, 0.3337, 0.1253, 0.3354, 0.139, 0.3978, 0.02811, 0.3337, 0.1563, 0.3996, 0.139, 0.3978, 0.1253, 0.3354, 0.1667, 0.3364, 0.1563, 0.3996, 0.1253, 0.3354, 0.234, 0.4004, 0.1563, 0.3996, 0.1667, 0.3364, 0.2347, 0.3428, 0.234, 0.4004, 0.1667, 0.3364, 0.3856, 0.4018, 0.234, 0.4004, 0.2347, 0.3428, 0.3759, 0.3446, 0.3856, 0.4018, 0.2347, 0.3428, 0.482, 0.4007, 0.4741, 0.4004, 0.468, 0.3187, 0.4768, 0.3187, 0.482, 0.4007, 0.468, 0.3187, 0.4509, 0.3041, 0.4421, 0.3046, 0.4542, 0.2765, 0.4733, 0.2592, 0.4509, 0.3041, 0.4542, 0.2765, 0.4835, 0.302, 0.4509, 0.3041, 0.4733, 0.2592, 0.4783, 0.2582, 0.4835, 0.302, 0.4733, 0.2592, 0.1215, 0.4748, 0.03088, 0.463, 0.001465, 0.3676, 0.139, 0.3978, 0.1215, 0.4748, 0.001465, 0.3676, 0.1355, 0.4765, 0.1215, 0.4748, 0.139, 0.3978, 0.1563, 0.3996, 0.1355, 0.4765, 0.139, 0.3978, 0.2134, 0.4846, 0.1355, 0.4765, 0.1563, 0.3996, 0.234, 0.4004, 0.2134, 0.4846, 0.1563, 0.3996, 0.372, 0.4982, 0.2134, 0.4846, 0.234, 0.4004, 0.3856, 0.4018, 0.372, 0.4982, 0.234, 0.4004, 0.4752, 0.4963, 0.465, 0.5052, 0.4741, 0.4004, 0.482, 0.4007, 0.4752, 0.4963, 0.4741, 0.4004, 0.01774, 0.1874, 0.06551, 0.2252, 0.03095, 0.2274, 0.003917, 0.1903, 0.01774, 0.1874, 0.03095, 0.2274, 0.04979, 0.2535, 0.03095, 0.2274, 0.06551, 0.2252, 0.09717, 0.2686, 0.04979, 0.2535, 0.06551, 0.2252, 0.07504, 0.3068, 0.1249, 0.306, 0.02811, 0.3337, 0.1249, 0.306, 0.1253, 0.3354, 0.02811, 0.3337, 0.1811, 0.3077, 0.1667, 0.3364, 0.1253, 0.3354, 0.1249, 0.306, 0.1811, 0.3077, 0.1253, 0.3354, 0.07504, 0.3068, 0.02811, 0.3337, 0.04047, 0.2898, 0.07101, 0.28, 0.07504, 0.3068, 0.04047, 0.2898, 0.5432, 0.3696, 0.482, 0.4007, 0.4768, 0.3187, 0.5251, 0.3124, 0.5432, 0.3696, 0.4768, 0.3187, 0.5139, 0.4952, 0.4752, 0.4963, 0.482, 0.4007, 0.5432, 0.3696, 0.5139, 0.4952, 0.482, 0.4007, 0.3685, 0.2969, 0.3612, 0.3183, 0.2452, 0.2911, 0.3612, 0.3183, 0.2442, 0.3136, 0.2452, 0.2911, 0.2452, 0.2911, 0.2442, 0.3136, 0.1799, 0.2794, 0.2442, 0.3136, 0.1811, 0.3077, 0.1799, 0.2794, 0.1799, 0.2794, 0.1811, 0.3077, 0.1167, 0.2766, 0.1811, 0.3077, 0.1249, 0.306, 0.1167, 0.2766, 0.1167, 0.2766, 0.1249, 0.306, 0.07101, 0.28, 0.1249, 0.306, 0.07504, 0.3068, 0.07101, 0.28, 0.3612, 0.3183, 0.3759, 0.3446, 0.2347, 0.3428, 0.2442, 0.3136, 0.3612, 0.3183, 0.2347, 0.3428, 0.4835, 0.302, 0.5251, 0.3124, 0.4768, 0.3187, 0.4509, 0.3041, 0.4835, 0.302, 0.4768, 0.3187, 0.338, 0.2623, 0.3529, 0.2681, 0.229, 0.2686, 0.2467, 0.2605, 0.338, 0.2623, 0.229, 0.2686, 0.2442, 0.3136, 0.2347, 0.3428, 0.1667, 0.3364, 0.1811, 0.3077, 0.2442, 0.3136, 0.1667, 0.3364, 0.4783, 0.2582, 0.5187, 0.2582, 0.5251, 0.3124, 0.4835, 0.302, 0.4783, 0.2582, 0.5251, 0.3124, 0.1056, 0.2594, 0.09717, 0.2686, 0.06551, 0.2252, 0.08049, 0.2318, 0.1056, 0.2594, 0.06551, 0.2252, 0.5845, 0.2396, 0.608, 0.258, 0.6427, 0.4196, 0.6283, 0.4383, 0.5845, 0.2396, 0.6427, 0.4196, 0.6604, 0.3997, 0.6427, 0.4196, 0.608, 0.258, 0.6311, 0.2788, 0.6604, 0.3997, 0.608, 0.258, 0.439, 0.2437, 0.4505, 0.2271, 0.4782, 0.2224, 0.4705, 0.2391, 0.439, 0.2437, 0.4782, 0.2224, 0.4542, 0.2765, 0.4421, 0.3046, 0.3612, 0.3183, 0.3685, 0.2969, 0.4542, 0.2765, 0.3612, 0.3183, 0.3798, 0.5041, 0.372, 0.4982, 0.3856, 0.4018, 0.3951, 0.3996, 0.3798, 0.5041, 0.3856, 0.4018, 0.3951, 0.3996, 0.3856, 0.4018, 0.3759, 0.3446, 0.3825, 0.3372, 0.3951, 0.3996, 0.3759, 0.3446, 0.4768, 0.3187, 0.468, 0.3187, 0.4421, 0.3046, 0.4509, 0.3041, 0.4768, 0.3187, 0.4421, 0.3046, 0.4421, 0.3046, 0.468, 0.3187, 0.3825, 0.3372, 0.3612, 0.3183, 0.4421, 0.3046, 0.3825, 0.3372, 0.465, 0.5052, 0.3798, 0.5041, 0.3951, 0.3996, 0.4741, 0.4004, 0.465, 0.5052, 0.3951, 0.3996, 0.4741, 0.4004, 0.3951, 0.3996, 0.3825, 0.3372, 0.468, 0.3187, 0.4741, 0.4004, 0.3825, 0.3372, 0.1565, 0.2337, 0.1445, 0.2279, 0.2239, 0.2313, 0.2127, 0.2374, 0.1565, 0.2337, 0.2239, 0.2313, 0.3739, 0.165, 0.4592, 0.1729, 0.4505, 0.2271, 0.3643, 0.236, 0.3739, 0.165, 0.4505, 0.2271, 0.2172, 0.2208, 0.2239, 0.2313, 0.1445, 0.2279, 0.1519, 0.2193, 0.2172, 0.2208, 0.1445, 0.2279, 0.3643, 0.236, 0.4505, 0.2271, 0.439, 0.2437, 0.3529, 0.2681, 0.3643, 0.236, 0.439, 0.2437, 0.1056, 0.2594, 0.08049, 0.2318, 0.1331, 0.2362, 0.1497, 0.2607, 0.1056, 0.2594, 0.1331, 0.2362, 0.08049, 0.2318, 0.06551, 0.2252, 0.1445, 0.2279, 0.1331, 0.2362, 0.08049, 0.2318, 0.1445, 0.2279, 0.1497, 0.2607, 0.1599, 0.2676, 0.09717, 0.2686, 0.1056, 0.2594, 0.1497, 0.2607, 0.09717, 0.2686, 0.1331, 0.2362, 0.1445, 0.2279, 0.1599, 0.2676, 0.1497, 0.2607, 0.1331, 0.2362, 0.1599, 0.2676, 0.1371, 0.2155, 0.1445, 0.2279, 0.06551, 0.2252, 0.07412, 0.2147, 0.1371, 0.2155, 0.06551, 0.2252, 0.059, 0.2056, 0.06551, 0.2252, 0.01774, 0.1874, 0.02523, 0.1798, 0.059, 0.2056, 0.01774, 0.1874, 0.3595, 0.164, 0.3739, 0.165, 0.3643, 0.236, 0.3532, 0.2247, 0.3595, 0.164, 0.3643, 0.236, 0.3532, 0.2247, 0.3643, 0.236, 0.2239, 0.2313, 0.2388, 0.2193, 0.3532, 0.2247, 0.2239, 0.2313, 0.1706, 0.2601, 0.1565, 0.2337, 0.2127, 0.2374, 0.2194, 0.2605, 0.1706, 0.2601, 0.2127, 0.2374, 0.1706, 0.2601, 0.1599, 0.2676, 0.1445, 0.2279, 0.1565, 0.2337, 0.1706, 0.2601, 0.1445, 0.2279, 0.2194, 0.2605, 0.229, 0.2686, 0.1599, 0.2676, 0.1706, 0.2601, 0.2194, 0.2605, 0.1599, 0.2676, 0.2127, 0.2374, 0.2239, 0.2313, 0.229, 0.2686, 0.2194, 0.2605, 0.2127, 0.2374, 0.229, 0.2686, 0.2467, 0.2605, 0.2426, 0.2387, 0.3512, 0.2425, 0.338, 0.2623, 0.2467, 0.2605, 0.3512, 0.2425, 0.3512, 0.2425, 0.3643, 0.236, 0.3529, 0.2681, 0.338, 0.2623, 0.3512, 0.2425, 0.3529, 0.2681, 0.2426, 0.2387, 0.2239, 0.2313, 0.3643, 0.236, 0.3512, 0.2425, 0.2426, 0.2387, 0.3643, 0.236, 0.2467, 0.2605, 0.229, 0.2686, 0.2239, 0.2313, 0.2426, 0.2387, 0.2467, 0.2605, 0.2239, 0.2313, 0.6427, 0.4196, 0.6926, 0.4242, 0.6926, 0.4424, 0.6283, 0.4383, 0.6427, 0.4196, 0.6926, 0.4424, 0.01774, 0.1874, 0.01553, 0.1447, 0.02494, 0.1453, 0.02523, 0.1798, 0.01774, 0.1874, 0.02494, 0.1453, 0.4505, 0.2271, 0.4592, 0.1729, 0.4832, 0.1752, 0.4782, 0.2224, 0.4505, 0.2271, 0.4832, 0.1752, 0.7541, 0.2788, 0.7247, 0.3997, 0.6926, 0.4014, 0.6926, 0.2761, 0.7541, 0.2788, 0.6926, 0.4014, 0.6311, 0.2788, 0.6926, 0.2761, 0.6926, 0.4014, 0.6604, 0.3997, 0.6311, 0.2788, 0.6926, 0.4014])
me_model_001.materials.append(mat_flashlight)
me_model_001.update()
me_model_003 = bpy.data.meshes.new('Model.003')
me_model_003.from_pydata([(0.1288, 0.1162, 0.002427), (0.1306, 0.116, -0.002501), (0.1341, 0.1291, -0.002669), (0.1288, -0.121, 0.002427), (0.1341, -0.1338, -0.002669), (0.09878, -0.1166, -0.01822), (0.3737, 0.1162, 0.0424), (0.4802, 0.1162, 0.04181), (0.3742, 0.06668, 0.2506), (0.3054, 0.06668, 0.2436), (0.2671, 0.1162, 0.04298), (0.2366, 0.06668, 0.2367), (-0.4177, 0.1162, -0.005083), (-0.2812, 0.1162, 0.04646), (-0.4567, 0.1162, 0.04762), (-0.2875, 0.1162, -0.006526), (-0.2191, 0.1162, 0.04628), (-0.2178, 0.1162, -0.004931), (-0.102, 0.1162, 0.0453), (-0.102, 0.1162, 0.003871), (0.1288, 0.1162, 0.04414), (0.1288, 0.1162, 0.002427), (0.2552, 0.1018, -0.06182), (0.2618, 0.09125, -0.05174), (0.2671, 0.1162, 0.04298), (0.2601, 0.1291, 0.04161), (0.2304, 0.07691, -0.128), (0.2583, 0.06601, -0.1366), (0.2636, 0.09099, -0.05667), (0.2506, 0.08503, -0.06169), (-0.4567, 0.1162, 0.04762), (-0.2688, 0.06668, 0.1951), (-0.4064, 0.06668, 0.1812), (-0.2812, 0.1162, 0.04646), (-0.2477, 0.06668, 0.1972), (-0.2191, 0.1162, 0.04628), (-0.1312, 0.06668, 0.2074), (-0.102, 0.1162, 0.0453), (0.1038, 0.06668, 0.2268), (0.1288, 0.1162, 0.04414), (0.2601, 0.1291, 0.04161), (0.2671, 0.1162, 0.04298), (0.2366, 0.06668, 0.2367), (0.2287, 0.07494, 0.2532), (-0.3786, 0.1162, -0.05779), (-0.4012, 0.07146, -0.1138), (-0.378, 0.07146, -0.1155), (-0.3346, 0.1162, -0.04766), (-0.3346, 0.1162, -0.04766), (-0.3329, 0.116, -0.06444), (-0.3769, 0.116, -0.06272), (-0.3786, 0.1162, -0.05779), (-0.4177, 0.1162, -0.005083), (-0.4159, 0.116, -0.01001), (-0.2857, 0.116, -0.01145), (-0.2875, 0.1162, -0.006526), (-0.216, 0.116, -0.009859), (-0.2178, 0.1162, -0.004931), (-0.3786, 0.1162, -0.05779), (-0.3769, 0.116, -0.06272), (-0.4159, 0.116, -0.01001), (-0.4177, 0.1162, -0.005083), (-0.3786, -0.002379, -0.05779), (-0.4177, -0.002379, -0.005083), (-0.4567, 0.1162, 0.04762), (-0.4567, -0.002379, 0.04762), (-0.4567, -0.121, 0.04762), (-0.4177, -0.121, -0.005083), (-0.3786, -0.121, -0.05779), (0.3228, 0.06626, -0.1386), (0.3891, 0.06626, -0.1425), (0.4346, 0.09125, -0.05627), (0.3482, 0.09125, -0.054), (0.4802, 0.1162, 0.04181), (0.3737, 0.1162, 0.0424), (0.2618, 0.09125, -0.05174), (0.2671, 0.1162, 0.04298), (0.3228, 0.06626, -0.1386), (0.3178, 0.05133, -0.1403), (0.2583, 0.06601, -0.1366), (0.2566, 0.06626, -0.1346), (0.3228, -0.002379, -0.1381), (0.2566, -0.002379, -0.1342), (0.3228, 0.06626, -0.1386), (0.2566, -0.07102, -0.1346), (0.3891, -0.002379, -0.1421), (0.3891, 0.06626, -0.1425), (0.3228, -0.07102, -0.1386), (0.3891, -0.07102, -0.1425), (0.2486, -0.09627, -0.1318), (0.2568, -0.0959, -0.1348), (-0.1003, 0.116, -0.04249), (0.1306, 0.116, -0.04421), (0.1306, 0.116, -0.002501), (-0.1003, 0.116, -0.001056), (-0.2192, 0.116, -0.06107), (-0.216, 0.116, -0.009859), (-0.3329, 0.116, -0.06444), (-0.2857, 0.116, -0.01145), (-0.3769, 0.116, -0.06272), (-0.4159, 0.116, -0.01001), (0.2583, 0.06601, -0.1366), (0.3178, 0.05133, -0.1403), (0.2636, 0.09099, -0.05667), (0.3418, 0.0736, -0.05893), (-0.102, 0.1162, 0.003871), (-0.1003, 0.116, -0.001056), (0.1306, 0.116, -0.002501), (0.1288, 0.1162, 0.002427), (0.2618, 0.09125, -0.05174), (0.2636, 0.09099, -0.05667), (0.3418, 0.0736, -0.05893), (0.3482, 0.09125, -0.054), (-0.1003, 0.116, -0.04249), (-0.07594, 0.1038, -0.05383), (0.1057, 0.1038, -0.05519), (0.1306, 0.116, -0.04421), (-0.2178, 0.1162, -0.004931), (-0.216, 0.116, -0.009859), (-0.1003, 0.116, -0.001056), (-0.102, 0.1162, 0.003871), (0.3482, 0.09125, -0.054), (0.3418, 0.0736, -0.05893), (0.3178, 0.05133, -0.1403), (0.3228, 0.06626, -0.1386), (-0.3346, 0.1162, -0.04766), (-0.325, 0.1218, -0.06258), (-0.3235, 0.1067, -0.07664), (-0.3329, 0.116, -0.06444), (0.3839, 0.0493, 0.2314), (0.4802, 0.1162, 0.04181), (0.4705, 0.08978, 0.06093), (0.3742, 0.06668, 0.2506), (0.3742, -0.002379, 0.2506), (0.3839, -0.002379, 0.2314), (0.4705, 0.08978, 0.06093), (0.4421, 0.0764, 0.06437), (0.3672, 0.04142, 0.2117), (0.3839, 0.0493, 0.2314), (0.2566, 0.06626, -0.1346), (0.2583, 0.06601, -0.1366), (0.2304, 0.07691, -0.128), (0.2262, 0.07815, -0.1091), (0.1306, 0.116, -0.002501), (0.1306, 0.116, -0.04421), (0.2304, 0.07691, -0.128), (0.2506, 0.08503, -0.06169), (0.1288, 0.1162, 0.04414), (0.1069, 0.07494, 0.238), (0.1038, 0.06668, 0.2268), (0.1341, 0.1291, 0.04288), (0.1288, 0.1162, 0.002427), (0.1341, 0.1291, -0.002669), (0.2506, 0.08503, -0.06169), (0.2636, 0.09099, -0.05667), (0.2618, 0.09125, -0.05174), (0.2552, 0.1018, -0.06182), (0.1341, 0.1291, -0.002669), (0.1306, 0.116, -0.002501), (0.2506, 0.08503, -0.06169), (0.2552, 0.1018, -0.06182), (0.1341, 0.1291, 0.04288), (0.2601, 0.1291, 0.04161), (0.2287, 0.07494, 0.2532), (0.1069, 0.07494, 0.238), (0.1341, 0.1291, -0.002669), (0.2552, 0.1018, -0.06182), (0.2601, 0.1291, 0.04161), (0.1341, 0.1291, 0.04288), (-0.102, 0.1162, -0.02571), (-0.1114, 0.1227, -0.03962), (-0.2072, 0.1227, -0.05459), (-0.221, 0.1162, -0.04429), (0.2366, 0.06668, 0.2367), (0.2287, -0.002379, 0.2532), (0.2287, 0.07494, 0.2532), (0.2366, -0.002379, 0.2367), (0.2366, -0.07144, 0.2367), (0.2287, -0.0797, 0.2532), (0.2287, 0.07494, 0.2532), (0.1069, -0.002379, 0.238), (0.1069, 0.07494, 0.238), (0.2287, -0.002379, 0.2532), (0.2287, -0.0797, 0.2532), (0.1069, -0.0797, 0.238), (0.4421, 0.0764, 0.06437), (0.4705, 0.08978, 0.06093), (0.4705, -0.002379, 0.06093), (0.4421, -0.002379, 0.06437), (0.4421, -0.08116, 0.06437), (0.4705, -0.09454, 0.06093), (0.2262, 0.07815, -0.1091), (0.1288, 0.1162, -0.02743), (0.1288, -0.002379, -0.03305), (0.2256, -0.002379, -0.1173), (-0.4012, 0.07146, -0.1138), (-0.4012, -0.002379, -0.1121), (-0.378, -0.002379, -0.1138), (-0.378, 0.07146, -0.1155), (-0.4012, -0.07622, -0.1138), (-0.378, -0.07622, -0.1155), (-0.4012, -0.002379, -0.1121), (-0.221, 0.1162, -0.04429), (-0.2122, 0.1042, -0.05279), (-0.1078, 0.1042, -0.03647), (-0.102, 0.1162, -0.02571), (0.1069, 0.07494, 0.238), (0.1038, -0.002379, 0.2268), (0.1038, 0.06668, 0.2268), (0.1069, -0.002379, 0.238), (0.1069, -0.0797, 0.238), (0.1038, -0.07144, 0.2268), (0.3054, 0.06668, 0.2436), (0.2366, -0.002379, 0.2367), (0.2366, 0.06668, 0.2367), (0.3054, -0.002379, 0.2436), (0.3742, 0.06668, 0.2506), (0.3742, -0.002379, 0.2506), (0.3742, -0.07144, 0.2506), (0.3054, -0.07144, 0.2436), (0.2366, -0.07144, 0.2367), (0.4346, 0.09125, -0.05627), (0.3891, 0.06626, -0.1425), (0.3891, -0.002379, -0.1421), (0.4346, -0.002379, -0.05627), (0.4346, -0.09601, -0.05627), (0.3891, -0.07102, -0.1425), (-0.2688, 0.06668, 0.1951), (-0.4064, -0.002379, 0.1812), (-0.4064, 0.06668, 0.1812), (-0.2688, -0.002379, 0.1951), (-0.2477, 0.06668, 0.1972), (-0.2688, -0.07144, 0.1951), (-0.4064, -0.07144, 0.1812), (-0.2477, -0.07144, 0.1972), (-0.2477, -0.002379, 0.1972), (-0.1312, 0.06668, 0.2074), (-0.1312, -0.07144, 0.2074), (-0.1312, -0.002379, 0.2074), (0.1038, 0.06668, 0.2268), (0.1038, -0.07144, 0.2268), (0.1038, -0.002379, 0.2268), (0.2304, 0.07691, -0.128), (0.1306, 0.116, -0.04421), (0.1288, 0.1162, -0.02743), (0.2262, 0.07815, -0.1091), (-0.2297, 0.1218, -0.05976), (-0.2283, 0.1067, -0.07382), (-0.3235, 0.1067, -0.07664), (-0.325, 0.1218, -0.06258), (-0.221, 0.1162, -0.04429), (-0.2297, 0.1218, -0.05976), (-0.325, 0.1218, -0.06258), (-0.3346, 0.1162, -0.04766), (-0.3329, 0.116, -0.06444), (-0.3235, 0.1067, -0.07664), (-0.2283, 0.1067, -0.07382), (-0.2192, 0.116, -0.06107), (-0.2192, 0.116, -0.06107), (-0.2283, 0.1067, -0.07382), (-0.2297, 0.1218, -0.05976), (-0.221, 0.1162, -0.04429), (-0.2122, 0.1042, -0.05279), (-0.1078, -0.002379, -0.03647), (-0.1078, 0.1042, -0.03647), (-0.2122, -0.002379, -0.05279), (-0.2122, -0.1089, -0.05279), (-0.1078, -0.1089, -0.03647), (-0.102, 0.1162, -0.02571), (-0.1078, 0.1042, -0.03647), (-0.1078, -0.002379, -0.03647), (-0.102, -0.002379, -0.02571), (-0.102, -0.121, -0.02571), (-0.1078, -0.1089, -0.03647), (-0.3253, 0.1004, -0.05592), (-0.2298, -0.002379, -0.05309), (-0.2298, 0.1004, -0.05309), (-0.3253, -0.002379, -0.05592), (-0.3253, -0.1052, -0.05592), (-0.2298, -0.1052, -0.05309), (-0.3346, 0.1162, -0.04766), (-0.3253, 0.1004, -0.05592), (-0.2298, 0.1004, -0.05309), (-0.221, 0.1162, -0.04429), (-0.221, 0.1162, -0.04429), (-0.2298, 0.1004, -0.05309), (-0.2298, -0.002379, -0.05309), (-0.221, -0.002379, -0.04429), (-0.221, -0.121, -0.04429), (-0.2298, -0.1052, -0.05309), (-0.3298, 0.0952, -0.06078), (-0.3643, 0.05965, -0.1146), (-0.3643, -0.002379, -0.122), (-0.3298, -0.002379, -0.06078), (-0.3298, -0.09996, -0.06078), (-0.3298, -0.002379, -0.06078), (-0.3643, -0.06441, -0.1146), (-0.378, 0.07146, -0.1155), (-0.3643, 0.05965, -0.1146), (-0.3298, 0.0952, -0.06078), (-0.3346, 0.1162, -0.04766), (-0.3346, 0.1162, -0.04766), (-0.3298, 0.0952, -0.06078), (-0.3298, -0.002379, -0.06078), (-0.3346, -0.002379, -0.04766), (-0.3346, -0.121, -0.04766), (-0.3298, -0.09996, -0.06078), (-0.08258, 0.09933, -0.03738), (0.1089, -0.002379, -0.04363), (0.1089, 0.09933, -0.03881), (-0.08258, -0.002379, -0.03738), (-0.08258, -0.1041, -0.03738), (0.1089, -0.1041, -0.03881), (0.1288, 0.1162, -0.02743), (0.1089, 0.09933, -0.03881), (0.1089, -0.002379, -0.04363), (0.1288, -0.002379, -0.03305), (-0.102, 0.1162, -0.02571), (-0.08258, 0.09933, -0.03738), (0.1089, 0.09933, -0.03881), (0.1288, 0.1162, -0.02743), (-0.1114, 0.1227, -0.03962), (-0.11, 0.1046, -0.05314), (-0.2058, 0.1046, -0.06811), (-0.2072, 0.1227, -0.05459), (-0.221, 0.1162, -0.04429), (-0.2072, 0.1227, -0.05459), (-0.2058, 0.1046, -0.06811), (-0.2192, 0.116, -0.06107), (-0.2192, 0.116, -0.06107), (-0.2058, 0.1046, -0.06811), (-0.11, 0.1046, -0.05314), (-0.1003, 0.116, -0.04249), (-0.1003, 0.116, -0.04249), (-0.11, 0.1046, -0.05314), (-0.1114, 0.1227, -0.03962), (-0.102, 0.1162, -0.02571), (0.1043, 0.1237, -0.04199), (0.1057, 0.1038, -0.05519), (-0.07594, 0.1038, -0.05383), (-0.07732, 0.1237, -0.04063), (0.1306, 0.116, -0.04421), (0.1057, 0.1038, -0.05519), (0.1043, 0.1237, -0.04199), (0.1288, 0.1162, -0.02743), (0.1288, 0.1162, -0.02743), (0.1043, 0.1237, -0.04199), (-0.07732, 0.1237, -0.04063), (-0.102, 0.1162, -0.02571), (-0.102, 0.1162, -0.02571), (-0.07732, 0.1237, -0.04063), (-0.07594, 0.1038, -0.05383), (-0.1003, 0.116, -0.04249), (-0.3253, -0.002379, -0.05592), (-0.3253, 0.1004, -0.05592), (-0.3346, 0.1162, -0.04766), (-0.3346, -0.002379, -0.04766), (-0.3346, -0.121, -0.04766), (-0.3253, -0.1052, -0.05592), (-0.4012, -0.002379, -0.1121), (-0.4012, 0.07146, -0.1138), (-0.3786, 0.1162, -0.05779), (-0.3786, -0.002379, -0.05779), (-0.3786, -0.121, -0.05779), (-0.4012, -0.07622, -0.1138), (-0.3643, -0.002379, -0.122), (-0.3643, 0.05965, -0.1146), (-0.378, 0.07146, -0.1155), (-0.378, -0.002379, -0.1138), (0.3839, -0.002379, 0.2314), (0.3839, 0.0493, 0.2314), (0.3672, 0.04142, 0.2117), (0.3672, -0.002379, 0.2117), (0.3672, -0.04618, 0.2117), (0.3839, -0.05406, 0.2314), (-0.2122, -0.002379, -0.05279), (-0.2122, 0.1042, -0.05279), (-0.221, 0.1162, -0.04429), (-0.221, -0.002379, -0.04429), (-0.221, -0.121, -0.04429), (-0.2122, -0.1089, -0.05279), (-0.08258, -0.002379, -0.03738), (-0.08258, 0.09933, -0.03738), (-0.102, 0.1162, -0.02571), (-0.102, -0.002379, -0.02571), (-0.102, -0.121, -0.02571), (-0.08258, -0.1041, -0.03738), (0.4705, -0.002379, 0.06093), (0.4705, 0.08978, 0.06093), (0.4802, 0.1162, 0.04181), (0.4802, -0.002379, 0.04181), (0.4802, -0.121, 0.04181), (0.4705, -0.09454, 0.06093), (-0.4567, -0.002379, 0.04762), (-0.4567, 0.1162, 0.04762), (-0.4064, 0.06668, 0.1812), (-0.4064, -0.002379, 0.1812), (-0.4064, -0.07144, 0.1812), (-0.4567, -0.121, 0.04762), (0.2566, -0.002379, -0.1342), (0.2566, 0.06626, -0.1346), (0.2262, 0.07815, -0.1091), (0.2256, -0.002379, -0.1173), (0.4802, -0.002379, 0.04181), (0.4802, 0.1162, 0.04181), (0.4346, 0.09125, -0.05627), (0.4346, -0.002379, -0.05627), (0.4346, -0.09601, -0.05627), (0.4802, -0.121, 0.04181), (0.3737, -0.121, 0.0424), (0.3054, -0.07144, 0.2436), (0.3742, -0.07144, 0.2506), (0.4802, -0.121, 0.04181), (0.3482, -0.09601, -0.054), (0.3737, -0.121, 0.0424), (0.4802, -0.121, 0.04181), (0.4346, -0.09601, -0.05627), (0.3228, -0.07102, -0.1386), (0.3891, -0.07102, -0.1425), (-0.4177, -0.121, -0.005083), (-0.4567, -0.121, 0.04762), (-0.2454, -0.121, 0.08886), (-0.2671, -0.121, -0.006526), (-0.2191, -0.121, 0.09125), (-0.2043, -0.121, -0.004931), (-0.102, -0.121, 0.09138), (-0.102, -0.121, 0.003871), (0.1288, -0.121, 0.09133), (0.1288, -0.121, 0.002427), (0.2552, -0.1065, -0.06182), (0.2601, -0.1338, 0.09144), (0.2671, -0.121, 0.09137), (0.2618, -0.09601, -0.05174), (0.2142, -0.1102, -0.103), (0.1965, -0.1237, -0.0618), (0.2072, -0.129, -0.05847), (0.2486, -0.09627, -0.1318), (0.2072, -0.129, -0.05847), (0.2777, -0.1279, -0.06008), (0.2568, -0.0959, -0.1348), (-0.4567, -0.121, 0.04762), (-0.4064, -0.07144, 0.1812), (-0.2688, -0.07144, 0.1951), (-0.2454, -0.121, 0.08886), (-0.2477, -0.07144, 0.1972), (-0.2191, -0.121, 0.09125), (-0.1312, -0.07144, 0.2074), (-0.102, -0.121, 0.09138), (0.1038, -0.07144, 0.2268), (0.1288, -0.121, 0.09133), (0.2601, -0.1338, 0.09144), (0.2287, -0.0797, 0.2532), (0.2366, -0.07144, 0.2367), (0.2671, -0.121, 0.09137), (-0.3786, -0.121, -0.05779), (-0.3346, -0.121, -0.04766), (-0.378, -0.07622, -0.1155), (-0.4012, -0.07622, -0.1138), (-0.3346, -0.121, -0.04766), (-0.3786, -0.121, -0.05779), (-0.3477, -0.1138, -0.06808), (-0.2796, -0.1132, -0.06936), (-0.4177, -0.121, -0.005083), (-0.2679, -0.1194, -0.02649), (-0.3474, -0.1208, -0.02565), (-0.2671, -0.121, -0.006526), (-0.2043, -0.121, -0.004931), (-0.1842, -0.1189, -0.02503), (-0.2679, -0.1194, -0.02649), (-0.3786, -0.121, -0.05779), (-0.4177, -0.121, -0.005083), (-0.3474, -0.1208, -0.02565), (-0.3477, -0.1138, -0.06808), (0.2618, -0.09601, -0.05174), (0.2671, -0.121, 0.09137), (0.3737, -0.121, 0.0424), (0.3482, -0.09601, -0.054), (0.2671, -0.121, 0.09137), (0.2366, -0.07144, 0.2367), (0.3054, -0.07144, 0.2436), (0.3737, -0.121, 0.0424), (-0.08966, -0.1137, -0.05106), (0.09878, -0.1166, -0.01822), (0.104, -0.1077, -0.05548), (-0.0897, -0.1189, -0.01764), (-0.1867, -0.1125, -0.06636), (-0.1842, -0.1189, -0.02503), (-0.2796, -0.1132, -0.06936), (-0.2679, -0.1194, -0.02649), (-0.3477, -0.1138, -0.06808), (-0.3474, -0.1208, -0.02565), (-0.102, -0.121, 0.003871), (0.1288, -0.121, 0.002427), (0.09878, -0.1166, -0.01822), (-0.0897, -0.1189, -0.01764), (0.2618, -0.09601, -0.05174), (0.3482, -0.09601, -0.054), (0.2777, -0.1279, -0.06008), (0.2072, -0.129, -0.05847), (-0.08966, -0.1137, -0.05106), (0.104, -0.1077, -0.05548), (0.08396, -0.1004, -0.05927), (-0.0699, -0.1023, -0.05863), (-0.2043, -0.121, -0.004931), (-0.102, -0.121, 0.003871), (-0.0897, -0.1189, -0.01764), (-0.1842, -0.1189, -0.02503), (0.3482, -0.09601, -0.054), (0.3228, -0.07102, -0.1386), (0.2568, -0.0959, -0.1348), (0.2777, -0.1279, -0.06008), (-0.3346, -0.121, -0.04766), (-0.2796, -0.1132, -0.06936), (-0.272, -0.1041, -0.07801), (-0.325, -0.1139, -0.05816), (0.3839, -0.05406, 0.2314), (0.4705, -0.09454, 0.06093), (0.4802, -0.121, 0.04181), (0.3742, -0.07144, 0.2506), (0.4705, -0.09454, 0.06093), (0.3839, -0.05406, 0.2314), (0.3672, -0.04618, 0.2117), (0.4421, -0.08116, 0.06437), (0.2566, -0.07102, -0.1346), (0.2262, -0.08291, -0.1091), (0.2142, -0.1102, -0.103), (0.2486, -0.09627, -0.1318), (0.09878, -0.1166, -0.01822), (0.1965, -0.1237, -0.0618), (0.2142, -0.1102, -0.103), (0.104, -0.1077, -0.05548), (0.1288, -0.121, 0.09133), (0.1038, -0.07144, 0.2268), (0.1069, -0.0797, 0.238), (0.1341, -0.1338, 0.09137), (0.1288, -0.121, 0.002427), (0.1341, -0.1338, -0.002669), (0.1965, -0.1237, -0.0618), (0.2552, -0.1065, -0.06182), (0.2618, -0.09601, -0.05174), (0.2072, -0.129, -0.05847), (0.1341, -0.1338, -0.002669), (0.2552, -0.1065, -0.06182), (0.1965, -0.1237, -0.0618), (0.09878, -0.1166, -0.01822), (0.1341, -0.1338, 0.09137), (0.1069, -0.0797, 0.238), (0.2287, -0.0797, 0.2532), (0.2601, -0.1338, 0.09144), (0.1341, -0.1338, -0.002669), (0.1341, -0.1338, 0.09137), (0.2601, -0.1338, 0.09144), (0.2552, -0.1065, -0.06182), (-0.102, -0.121, -0.02571), (-0.221, -0.121, -0.04429), (-0.2072, -0.1148, -0.05017), (-0.1114, -0.1148, -0.03519), (0.2262, -0.08291, -0.1091), (0.2256, -0.002379, -0.1173), (0.1288, -0.002379, -0.03305), (0.1288, -0.121, -0.02743), (-0.221, -0.121, -0.04429), (-0.102, -0.121, -0.02571), (-0.1078, -0.1089, -0.03647), (-0.2122, -0.1089, -0.05279), (0.2142, -0.1102, -0.103), (0.2262, -0.08291, -0.1091), (0.1288, -0.121, -0.02743), (0.104, -0.1077, -0.05548), (-0.2297, -0.1139, -0.05534), (-0.325, -0.1139, -0.05816), (-0.272, -0.1041, -0.07801), (-0.1942, -0.1035, -0.0755), (-0.221, -0.121, -0.04429), (-0.3346, -0.121, -0.04766), (-0.325, -0.1139, -0.05816), (-0.2297, -0.1139, -0.05534), (-0.2796, -0.1132, -0.06936), (-0.1867, -0.1125, -0.06636), (-0.1942, -0.1035, -0.0755), (-0.272, -0.1041, -0.07801), (-0.1867, -0.1125, -0.06636), (-0.221, -0.121, -0.04429), (-0.2297, -0.1139, -0.05534), (-0.1942, -0.1035, -0.0755), (-0.3346, -0.121, -0.04766), (-0.221, -0.121, -0.04429), (-0.2298, -0.1052, -0.05309), (-0.3253, -0.1052, -0.05592), (-0.378, -0.07622, -0.1155), (-0.3346, -0.121, -0.04766), (-0.3298, -0.09996, -0.06078), (-0.3643, -0.06441, -0.1146), (0.1288, -0.121, -0.02743), (0.1288, -0.002379, -0.03305), (0.1089, -0.002379, -0.04363), (0.1089, -0.1041, -0.03881), (-0.102, -0.121, -0.02571), (0.1288, -0.121, -0.02743), (0.1089, -0.1041, -0.03881), (-0.08258, -0.1041, -0.03738), (-0.1114, -0.1148, -0.03519), (-0.2072, -0.1148, -0.05017), (-0.1759, -0.1024, -0.07058), (-0.09768, -0.1034, -0.05826), (-0.221, -0.121, -0.04429), (-0.1867, -0.1125, -0.06636), (-0.1759, -0.1024, -0.07058), (-0.2072, -0.1148, -0.05017), (-0.1867, -0.1125, -0.06636), (-0.08966, -0.1137, -0.05106), (-0.09768, -0.1034, -0.05826), (-0.1759, -0.1024, -0.07058), (-0.08966, -0.1137, -0.05106), (-0.102, -0.121, -0.02571), (-0.1114, -0.1148, -0.03519), (-0.09768, -0.1034, -0.05826), (0.1099, -0.1158, -0.03756), (-0.07732, -0.1158, -0.0362), (-0.0699, -0.1023, -0.05863), (0.08396, -0.1004, -0.05927), (0.104, -0.1077, -0.05548), (0.1288, -0.121, -0.02743), (0.1099, -0.1158, -0.03756), (0.08396, -0.1004, -0.05927), (0.1288, -0.121, -0.02743), (-0.102, -0.121, -0.02571), (-0.07732, -0.1158, -0.0362), (0.1099, -0.1158, -0.03756), (-0.102, -0.121, -0.02571), (-0.08966, -0.1137, -0.05106), (-0.0699, -0.1023, -0.05863), (-0.07732, -0.1158, -0.0362), (0.3742, -0.002379, 0.2506), (0.3839, -0.002379, 0.2314), (0.3839, -0.05406, 0.2314), (0.3742, -0.07144, 0.2506), (-0.3643, -0.002379, -0.122), (-0.378, -0.002379, -0.1138), (-0.378, -0.07622, -0.1155), (-0.3643, -0.06441, -0.1146), (0.2566, -0.002379, -0.1342), (0.2256, -0.002379, -0.1173), (0.2262, -0.08291, -0.1091), (0.2566, -0.07102, -0.1346), (0.3672, -0.002379, 0.2117), (0.3672, 0.04142, 0.2117), (0.4421, 0.0764, 0.06437), (0.4421, -0.002379, 0.06437), (0.4421, -0.08116, 0.06437), (0.3672, -0.04618, 0.2117)], [], [(2, 1, 0), (5, 4, 3), (8, 7, 6), (9, 8, 6), (9, 6, 10), (11, 9, 10), (14, 13, 12), (13, 15, 12), (13, 16, 15), (16, 17, 15), (16, 18, 17), (18, 19, 17), (18, 20, 19), (20, 21, 19), (24, 23, 22), (25, 24, 22), (28, 27, 26), (29, 28, 26), (32, 31, 30), (31, 33, 30), (31, 34, 33), (34, 35, 33), (34, 36, 35), (36, 37, 35), (36, 38, 37), (38, 39, 37), (42, 41, 40), (43, 42, 40), (46, 45, 44), (47, 46, 44), (50, 49, 48), (51, 50, 48), (54, 53, 52), (55, 54, 52), (56, 54, 55), (57, 56, 55), (60, 59, 58), (61, 60, 58), (61, 58, 62), (63, 61, 62), (64, 61, 63), (65, 64, 63), (66, 65, 63), (67, 66, 63), (67, 63, 62), (68, 67, 62), (71, 70, 69), (72, 71, 69), (73, 71, 72), (74, 73, 72), (74, 72, 75), (76, 74, 75), (79, 78, 77), (80, 79, 77), (82, 80, 81), (80, 83, 81), (84, 82, 81), (81, 83, 85), (83, 86, 85), (87, 84, 81), (87, 81, 85), (88, 87, 85), (89, 84, 87), (90, 89, 87), (93, 92, 91), (94, 93, 91), (94, 91, 95), (96, 94, 95), (96, 95, 97), (98, 96, 97), (98, 97, 99), (100, 98, 99), (103, 102, 101), (103, 104, 102), (107, 106, 105), (108, 107, 105), (111, 110, 109), (112, 111, 109), (115, 114, 113), (116, 115, 113), (119, 118, 117), (120, 119, 117), (123, 122, 121), (124, 123, 121), (127, 126, 125), (128, 127, 125), (131, 130, 129), (130, 132, 129), (129, 132, 133), (134, 129, 133), (137, 136, 135), (138, 137, 135), (141, 140, 139), (142, 141, 139), (145, 144, 143), (146, 145, 143), (149, 148, 147), (148, 150, 147), (147, 150, 151), (150, 152, 151), (155, 154, 153), (156, 155, 153), (159, 158, 157), (160, 159, 157), (163, 162, 161), (164, 163, 161), (167, 166, 165), (168, 167, 165), (171, 170, 169), (172, 171, 169), (175, 174, 173), (174, 176, 173), (176, 174, 177), (174, 178, 177), (181, 180, 179), (180, 182, 179), (182, 180, 183), (180, 184, 183), (187, 186, 185), (188, 187, 185), (187, 188, 189), (190, 187, 189), (193, 192, 191), (194, 193, 191), (197, 196, 195), (198, 197, 195), (197, 200, 199), (201, 197, 199), (204, 203, 202), (205, 204, 202), (208, 207, 206), (207, 209, 206), (209, 207, 210), (207, 211, 210), (214, 213, 212), (213, 215, 212), (212, 215, 216), (215, 217, 216), (217, 215, 218), (215, 219, 218), (215, 213, 219), (213, 220, 219), (223, 222, 221), (224, 223, 221), (223, 224, 225), (226, 223, 225), (229, 228, 227), (228, 230, 227), (227, 230, 231), (230, 228, 232), (228, 233, 232), (230, 232, 234), (230, 235, 231), (235, 230, 234), (231, 235, 236), (235, 234, 237), (235, 238, 236), (238, 235, 237), (236, 238, 239), (238, 237, 240), (238, 241, 239), (241, 238, 240), (244, 243, 242), (245, 244, 242), (248, 247, 246), (249, 248, 246), (252, 251, 250), (253, 252, 250), (256, 255, 254), (257, 256, 254), (260, 259, 258), (261, 260, 258), (264, 263, 262), (263, 265, 262), (265, 263, 266), (263, 267, 266), (270, 269, 268), (271, 270, 268), (270, 271, 272), (273, 270, 272), (276, 275, 274), (275, 277, 274), (277, 275, 278), (275, 279, 278), (282, 281, 280), (283, 282, 280), (286, 285, 284), (287, 286, 284), (286, 287, 288), (289, 286, 288), (292, 291, 290), (293, 292, 290), (292, 295, 294), (296, 292, 294), (299, 298, 297), (300, 299, 297), (303, 302, 301), (304, 303, 301), (303, 304, 305), (306, 303, 305), (309, 308, 307), (308, 310, 307), (310, 308, 311), (308, 312, 311), (315, 314, 313), (316, 315, 313), (319, 318, 317), (320, 319, 317), (323, 322, 321), (324, 323, 321), (327, 326, 325), (328, 327, 325), (331, 330, 329), (332, 331, 329), (335, 334, 333), (336, 335, 333), (339, 338, 337), (340, 339, 337), (343, 342, 341), (344, 343, 341), (347, 346, 345), (348, 347, 345), (351, 350, 349), (352, 351, 349), (355, 354, 353), (356, 355, 353), (357, 356, 353), (358, 357, 353), (361, 360, 359), (362, 361, 359), (363, 362, 359), (364, 363, 359), (367, 366, 365), (368, 367, 365), (371, 370, 369), (372, 371, 369), (373, 372, 369), (374, 373, 369), (377, 376, 375), (378, 377, 375), (379, 378, 375), (380, 379, 375), (383, 382, 381), (384, 383, 381), (385, 384, 381), (386, 385, 381), (389, 388, 387), (390, 389, 387), (391, 390, 387), (392, 391, 387), (395, 394, 393), (396, 395, 393), (397, 396, 393), (398, 397, 393), (401, 400, 399), (402, 401, 399), (405, 404, 403), (406, 405, 403), (407, 406, 403), (408, 407, 403), (411, 410, 409), (412, 411, 409), (415, 414, 413), (416, 415, 413), (416, 413, 417), (418, 416, 417), (421, 420, 419), (422, 421, 419), (423, 421, 422), (424, 423, 422), (425, 423, 424), (426, 425, 424), (427, 425, 426), (428, 427, 426), (431, 430, 429), (432, 431, 429), (435, 434, 433), (436, 435, 433), (438, 437, 436), (439, 438, 436), (442, 441, 440), (443, 442, 440), (444, 442, 443), (445, 444, 443), (446, 444, 445), (447, 446, 445), (448, 446, 447), (449, 448, 447), (452, 451, 450), (453, 452, 450), (456, 455, 454), (457, 456, 454), (460, 459, 458), (461, 460, 458), (464, 463, 462), (463, 465, 462), (467, 466, 465), (468, 467, 465), (471, 470, 469), (472, 471, 469), (475, 474, 473), (476, 475, 473), (479, 478, 477), (480, 479, 477), (483, 482, 481), (482, 484, 481), (481, 484, 485), (484, 486, 485), (485, 486, 487), (486, 488, 487), (487, 488, 489), (488, 490, 489), (493, 492, 491), (494, 493, 491), (497, 496, 495), (498, 497, 495), (501, 500, 499), (502, 501, 499), (505, 504, 503), (506, 505, 503), (509, 508, 507), (510, 509, 507), (513, 512, 511), (514, 513, 511), (517, 516, 515), (518, 517, 515), (521, 520, 519), (522, 521, 519), (525, 524, 523), (526, 525, 523), (529, 528, 527), (530, 529, 527), (533, 532, 531), (534, 533, 531), (534, 531, 535), (536, 534, 535), (539, 538, 537), (540, 539, 537), (543, 542, 541), (544, 543, 541), (547, 546, 545), (548, 547, 545), (551, 550, 549), (552, 551, 549), (555, 554, 553), (556, 555, 553), (559, 558, 557), (560, 559, 557), (563, 562, 561), (564, 563, 561), (567, 566, 565), (568, 567, 565), (571, 570, 569), (572, 571, 569), (575, 574, 573), (576, 575, 573), (579, 578, 577), (580, 579, 577), (583, 582, 581), (584, 583, 581), (587, 586, 585), (588, 587, 585), (591, 590, 589), (592, 591, 589), (595, 594, 593), (596, 595, 593), (599, 598, 597), (600, 599, 597), (603, 602, 601), (604, 603, 601), (607, 606, 605), (608, 607, 605), (611, 610, 609), (612, 611, 609), (615, 614, 613), (616, 615, 613), (619, 618, 617), (620, 619, 617), (623, 622, 621), (624, 623, 621), (627, 626, 625), (628, 627, 625), (631, 630, 629), (632, 631, 629), (635, 634, 633), (636, 635, 633), (639, 638, 637), (640, 639, 637), (643, 642, 641), (644, 643, 641), (647, 646, 645), (648, 647, 645), (649, 648, 645), (650, 649, 645)])
me_model_003.polygons.foreach_set('use_smooth', [True] * 394)
_uv = me_model_003.uv_layers.new(name='UV0')
_uv.uv.foreach_set('vector', [0.3666, 0.8676, 0.3578, 0.9102, 0.3634, 0.859, 0.3612, 0.3183, 0.3825, 0.3372, 0.3759, 0.3446, 0.5567, 0.6192, 0.6092, 0.7547, 0.5448, 0.7503, 0.5144, 0.6194, 0.5567, 0.6192, 0.5448, 0.7503, 0.5144, 0.6194, 0.5448, 0.7503, 0.4768, 0.7468, 0.4743, 0.6185, 0.5144, 0.6194, 0.4768, 0.7468, 0.006893, 0.7026, 0.1189, 0.7134, 0.0288, 0.7385, 0.1189, 0.7134, 0.1119, 0.7469, 0.0288, 0.7385, 0.1189, 0.7134, 0.1586, 0.7172, 0.1119, 0.7469, 0.1586, 0.7172, 0.1565, 0.7499, 0.1119, 0.7469, 0.1586, 0.7172, 0.2333, 0.7247, 0.1565, 0.7499, 0.2333, 0.7247, 0.2308, 0.751, 0.1565, 0.7499, 0.2333, 0.7247, 0.3834, 0.739, 0.2308, 0.751, 0.3834, 0.739, 0.3802, 0.7664, 0.2308, 0.751, 0.4768, 0.7468, 0.4773, 0.8088, 0.4677, 0.8138, 0.4678, 0.7475, 0.4768, 0.7468, 0.4677, 0.8138, 0.4664, 0.9211, 0.4711, 0.9949, 0.4439, 0.9752, 0.4566, 0.9222, 0.4664, 0.9211, 0.4439, 0.9752, 0.04722, 0.6145, 0.1359, 0.6141, 0.006893, 0.7026, 0.1359, 0.6141, 0.1189, 0.7134, 0.006893, 0.7026, 0.1359, 0.6141, 0.1495, 0.614, 0.1189, 0.7134, 0.1495, 0.614, 0.1586, 0.7172, 0.1189, 0.7134, 0.1495, 0.614, 0.2245, 0.6145, 0.1586, 0.7172, 0.2245, 0.6145, 0.2333, 0.7247, 0.1586, 0.7172, 0.2245, 0.6145, 0.3762, 0.6161, 0.2333, 0.7247, 0.3762, 0.6161, 0.3834, 0.739, 0.2333, 0.7247, 0.4743, 0.6185, 0.4768, 0.7468, 0.4678, 0.7475, 0.465, 0.6085, 0.4743, 0.6185, 0.4678, 0.7475, 0.02377, 0.1028, 0.01044, 0.09769, 0.04367, 0.06488, 0.0745, 0.07423, 0.02377, 0.1028, 0.04367, 0.06488, 0.05831, 0.003373, 0.08492, 0.007875, 0.0745, 0.07423, 0.04367, 0.06488, 0.05831, 0.003373, 0.0745, 0.07423, 0.1227, 0.9119, 0.04521, 0.9103, 0.04507, 0.8558, 0.1223, 0.8571, 0.1227, 0.9119, 0.04507, 0.8558, 0.1645, 0.9119, 0.1227, 0.9119, 0.1223, 0.8571, 0.1635, 0.8573, 0.1645, 0.9119, 0.1223, 0.8571, 0.5705, 0.6032, 0.5705, 0.5617, 0.6286, 0.5649, 0.6286, 0.6064, 0.5705, 0.6032, 0.6286, 0.5649, 0.6286, 0.6064, 0.6286, 0.5649, 0.7037, 0.5649, 0.7037, 0.6064, 0.6286, 0.6064, 0.7037, 0.5649, 0.6286, 0.6479, 0.6286, 0.6064, 0.7037, 0.6064, 0.7037, 0.6479, 0.6286, 0.6479, 0.7037, 0.6064, 0.7788, 0.6479, 0.7037, 0.6479, 0.7037, 0.6064, 0.7788, 0.6064, 0.7788, 0.6479, 0.7037, 0.6064, 0.7788, 0.6064, 0.7037, 0.6064, 0.7037, 0.5649, 0.7788, 0.5649, 0.7788, 0.6064, 0.7037, 0.5649, 0.5788, 0.813, 0.5495, 0.8648, 0.5105, 0.8608, 0.5278, 0.8095, 0.5788, 0.813, 0.5105, 0.8608, 0.6092, 0.7547, 0.5788, 0.813, 0.5278, 0.8095, 0.5448, 0.7503, 0.6092, 0.7547, 0.5278, 0.8095, 0.5448, 0.7503, 0.5278, 0.8095, 0.4773, 0.8088, 0.4768, 0.7468, 0.5448, 0.7503, 0.4773, 0.8088, 0.4979, 0.06243, 0.5439, 0.06829, 0.5338, 0.1327, 0.4875, 0.1273, 0.4979, 0.06243, 0.5338, 0.1327, 0.4832, 0.1752, 0.4875, 0.1273, 0.5288, 0.1799, 0.4875, 0.1273, 0.5338, 0.1327, 0.5288, 0.1799, 0.4782, 0.2224, 0.4832, 0.1752, 0.5288, 0.1799, 0.5288, 0.1799, 0.5338, 0.1327, 0.5744, 0.1848, 0.5338, 0.1327, 0.5794, 0.1376, 0.5744, 0.1848, 0.5238, 0.2272, 0.4782, 0.2224, 0.5288, 0.1799, 0.5238, 0.2272, 0.5288, 0.1799, 0.5744, 0.1848, 0.5695, 0.232, 0.5238, 0.2272, 0.5744, 0.1848, 0.4705, 0.2391, 0.4782, 0.2224, 0.5238, 0.2272, 0.4766, 0.2395, 0.4705, 0.2391, 0.5238, 0.2272, 0.3578, 0.9102, 0.3615, 0.9328, 0.2328, 0.9341, 0.2331, 0.9093, 0.3578, 0.9102, 0.2328, 0.9341, 0.2331, 0.9093, 0.2328, 0.9341, 0.1617, 0.9424, 0.1645, 0.9119, 0.2331, 0.9093, 0.1617, 0.9424, 0.1645, 0.9119, 0.1617, 0.9424, 0.09409, 0.943, 0.1227, 0.9119, 0.1645, 0.9119, 0.09409, 0.943, 0.1227, 0.9119, 0.09409, 0.943, 0.06805, 0.9418, 0.04521, 0.9103, 0.1227, 0.9119, 0.06805, 0.9418, 0.4664, 0.9211, 0.5077, 0.9959, 0.4711, 0.9949, 0.4664, 0.9211, 0.5064, 0.9222, 0.5077, 0.9959, 0.3578, 0.9102, 0.2331, 0.9093, 0.2317, 0.8566, 0.3634, 0.859, 0.3578, 0.9102, 0.2317, 0.8566, 0.5064, 0.9222, 0.4664, 0.9211, 0.4669, 0.8558, 0.5416, 0.8687, 0.5064, 0.9222, 0.4669, 0.8558, 0.3623, 0.03533, 0.2531, 0.03148, 0.2351, 0.02012, 0.3803, 0.02602, 0.3623, 0.03533, 0.2351, 0.02012, 0.2331, 0.9093, 0.1645, 0.9119, 0.1635, 0.8573, 0.2317, 0.8566, 0.2331, 0.9093, 0.1635, 0.8573, 0.5335, 0.9848, 0.5015, 0.9169, 0.5416, 0.8687, 0.6013, 0.9312, 0.5335, 0.9848, 0.5416, 0.8687, 0.09481, 0.0192, 0.08691, 0.06369, 0.0745, 0.07423, 0.08492, 0.007875, 0.09481, 0.0192, 0.0745, 0.07423, 0.7771, 0.258, 0.8006, 0.2396, 0.7424, 0.4196, 0.8006, 0.2396, 0.7568, 0.4383, 0.7424, 0.4196, 0.7424, 0.4196, 0.7568, 0.4383, 0.6926, 0.4424, 0.6926, 0.4242, 0.7424, 0.4196, 0.6926, 0.4424, 0.7247, 0.3997, 0.7541, 0.2788, 0.7771, 0.258, 0.7424, 0.4196, 0.7247, 0.3997, 0.7771, 0.258, 0.4727, 0.05412, 0.4979, 0.06243, 0.4875, 0.1273, 0.4602, 0.1175, 0.4727, 0.05412, 0.4875, 0.1273, 0.4439, 0.9752, 0.3615, 0.9328, 0.3578, 0.9102, 0.4566, 0.9222, 0.4439, 0.9752, 0.3578, 0.9102, 0.3762, 0.6161, 0.3836, 0.6103, 0.3834, 0.739, 0.3836, 0.6103, 0.392, 0.7413, 0.3834, 0.739, 0.3834, 0.739, 0.392, 0.7413, 0.3802, 0.7664, 0.392, 0.7413, 0.3891, 0.7708, 0.3802, 0.7664, 0.4669, 0.8558, 0.4664, 0.9211, 0.4566, 0.9222, 0.4573, 0.8647, 0.4669, 0.8558, 0.4566, 0.9222, 0.4566, 0.9222, 0.3578, 0.9102, 0.3666, 0.8676, 0.4573, 0.8647, 0.4566, 0.9222, 0.3666, 0.8676, 0.465, 0.6085, 0.4678, 0.7475, 0.392, 0.7413, 0.3836, 0.6103, 0.465, 0.6085, 0.392, 0.7413, 0.4678, 0.7475, 0.4677, 0.8138, 0.3891, 0.7708, 0.392, 0.7413, 0.4678, 0.7475, 0.3891, 0.7708, 0.1642, 0.0703, 0.2219, 0.07389, 0.2319, 0.08381, 0.1529, 0.0774, 0.1642, 0.0703, 0.2319, 0.08381, 0.459, 0.6057, 0.459, 0.5568, 0.4705, 0.6005, 0.459, 0.5568, 0.4705, 0.5568, 0.4705, 0.6005, 0.4705, 0.5568, 0.459, 0.5568, 0.4705, 0.513, 0.459, 0.5568, 0.459, 0.5078, 0.4705, 0.513, 0.3813, 0.6057, 0.3813, 0.5568, 0.459, 0.6057, 0.3813, 0.5568, 0.459, 0.5568, 0.459, 0.6057, 0.459, 0.5568, 0.3813, 0.5568, 0.459, 0.5078, 0.3813, 0.5568, 0.3813, 0.5078, 0.459, 0.5078, 0.6926, 0.2503, 0.7771, 0.258, 0.7541, 0.2788, 0.6926, 0.2761, 0.6926, 0.2503, 0.7541, 0.2788, 0.6926, 0.2503, 0.6926, 0.2761, 0.6311, 0.2788, 0.608, 0.258, 0.6926, 0.2503, 0.6311, 0.2788, 0.3739, 0.165, 0.3748, 0.09052, 0.4602, 0.1175, 0.4592, 0.1729, 0.3739, 0.165, 0.4602, 0.1175, 0.01553, 0.1447, 0.001465, 0.1437, 0.01044, 0.09769, 0.02377, 0.1028, 0.01553, 0.1447, 0.01044, 0.09769, 0.01553, 0.1447, 0.01774, 0.1874, 0.003917, 0.1903, 0.001465, 0.1437, 0.01553, 0.1447, 0.003917, 0.1903, 0.2242, 0.09333, 0.1594, 0.08701, 0.1529, 0.0774, 0.2319, 0.08381, 0.2242, 0.09333, 0.1529, 0.0774, 0.3739, 0.6005, 0.3739, 0.5568, 0.3813, 0.6057, 0.3739, 0.5568, 0.3813, 0.5568, 0.3813, 0.6057, 0.3813, 0.5568, 0.3739, 0.5568, 0.3813, 0.5078, 0.3739, 0.5568, 0.3739, 0.513, 0.3813, 0.5078, 0.4705, 0.6005, 0.4705, 0.5568, 0.5143, 0.6005, 0.4705, 0.5568, 0.5143, 0.5568, 0.5143, 0.6005, 0.5143, 0.6005, 0.5143, 0.5568, 0.5581, 0.6005, 0.5143, 0.5568, 0.5581, 0.5568, 0.5581, 0.6005, 0.5581, 0.5568, 0.5143, 0.5568, 0.5581, 0.513, 0.5143, 0.5568, 0.5143, 0.513, 0.5581, 0.513, 0.5143, 0.5568, 0.4705, 0.5568, 0.5143, 0.513, 0.4705, 0.5568, 0.4705, 0.513, 0.5143, 0.513, 0.6926, 0.04349, 0.7576, 0.04332, 0.7807, 0.136, 0.6926, 0.1349, 0.6926, 0.04349, 0.7807, 0.136, 0.6926, 0.04349, 0.6926, 0.1349, 0.6044, 0.136, 0.6275, 0.04332, 0.6926, 0.04349, 0.6044, 0.136, 0.04975, 0.6005, 0.04975, 0.5568, 0.1373, 0.6005, 0.04975, 0.5568, 0.1373, 0.5568, 0.1373, 0.6005, 0.1373, 0.6005, 0.1373, 0.5568, 0.1507, 0.6005, 0.1373, 0.5568, 0.04975, 0.5568, 0.1373, 0.513, 0.04975, 0.5568, 0.04975, 0.513, 0.1373, 0.513, 0.1373, 0.5568, 0.1373, 0.513, 0.1507, 0.513, 0.1373, 0.5568, 0.1507, 0.5568, 0.1507, 0.6005, 0.1507, 0.5568, 0.1373, 0.5568, 0.1507, 0.513, 0.1507, 0.6005, 0.1507, 0.5568, 0.2247, 0.6005, 0.1507, 0.5568, 0.1507, 0.513, 0.2247, 0.513, 0.1507, 0.5568, 0.2247, 0.5568, 0.2247, 0.6005, 0.2247, 0.5568, 0.1507, 0.5568, 0.2247, 0.513, 0.2247, 0.6005, 0.2247, 0.5568, 0.3739, 0.6005, 0.2247, 0.5568, 0.2247, 0.513, 0.3739, 0.513, 0.2247, 0.5568, 0.3739, 0.5568, 0.3739, 0.6005, 0.3739, 0.5568, 0.2247, 0.5568, 0.3739, 0.513, 0.3748, 0.09052, 0.3803, 0.02602, 0.4727, 0.05412, 0.4602, 0.1175, 0.3748, 0.09052, 0.4727, 0.05412, 0.09481, 0.0192, 0.1473, 0.02274, 0.1439, 0.06812, 0.08691, 0.06369, 0.09481, 0.0192, 0.1439, 0.06812, 0.08691, 0.06369, 0.1439, 0.06812, 0.1529, 0.0774, 0.0745, 0.07423, 0.08691, 0.06369, 0.1529, 0.0774, 0.1473, 0.02274, 0.09481, 0.0192, 0.08492, 0.007875, 0.1595, 0.01458, 0.1473, 0.02274, 0.08492, 0.007875, 0.1439, 0.06812, 0.1473, 0.02274, 0.1595, 0.01458, 0.1529, 0.0774, 0.1439, 0.06812, 0.1595, 0.01458, 0.2242, 0.09333, 0.2218, 0.157, 0.1594, 0.08701, 0.2218, 0.157, 0.155, 0.1533, 0.1594, 0.08701, 0.155, 0.1533, 0.2218, 0.157, 0.1519, 0.2193, 0.2218, 0.157, 0.2172, 0.2208, 0.1519, 0.2193, 0.2218, 0.157, 0.2242, 0.09333, 0.2319, 0.08381, 0.2295, 0.1574, 0.2218, 0.157, 0.2319, 0.08381, 0.2218, 0.157, 0.2295, 0.1574, 0.2239, 0.2313, 0.2172, 0.2208, 0.2218, 0.157, 0.2239, 0.2313, 0.1441, 0.08921, 0.1392, 0.1524, 0.08176, 0.08529, 0.1392, 0.1524, 0.08117, 0.1493, 0.08176, 0.08529, 0.08117, 0.1493, 0.1392, 0.1524, 0.07412, 0.2147, 0.1392, 0.1524, 0.1371, 0.2155, 0.07412, 0.2147, 0.1441, 0.08921, 0.08176, 0.08529, 0.0745, 0.07423, 0.1529, 0.0774, 0.1441, 0.08921, 0.0745, 0.07423, 0.1392, 0.1524, 0.1441, 0.08921, 0.1529, 0.0774, 0.147, 0.1529, 0.1392, 0.1524, 0.1529, 0.0774, 0.1392, 0.1524, 0.147, 0.1529, 0.1445, 0.2279, 0.1371, 0.2155, 0.1392, 0.1524, 0.1445, 0.2279, 0.02494, 0.1453, 0.03002, 0.1113, 0.06597, 0.0915, 0.06463, 0.1483, 0.02494, 0.1453, 0.06597, 0.0915, 0.02494, 0.1453, 0.06463, 0.1483, 0.059, 0.2056, 0.02523, 0.1798, 0.02494, 0.1453, 0.059, 0.2056, 0.06597, 0.0915, 0.03002, 0.1113, 0.02377, 0.1028, 0.0745, 0.07423, 0.06597, 0.0915, 0.02377, 0.1028, 0.06463, 0.1483, 0.06597, 0.0915, 0.0745, 0.07423, 0.07324, 0.1489, 0.06463, 0.1483, 0.0745, 0.07423, 0.06463, 0.1483, 0.07324, 0.1489, 0.06551, 0.2252, 0.059, 0.2056, 0.06463, 0.1483, 0.06551, 0.2252, 0.3615, 0.1013, 0.3595, 0.164, 0.2455, 0.097, 0.3595, 0.164, 0.2434, 0.1582, 0.2455, 0.097, 0.2434, 0.1582, 0.3595, 0.164, 0.2388, 0.2193, 0.3595, 0.164, 0.3532, 0.2247, 0.2388, 0.2193, 0.3595, 0.164, 0.3615, 0.1013, 0.3748, 0.09052, 0.3739, 0.165, 0.3595, 0.164, 0.3748, 0.09052, 0.3615, 0.1013, 0.2455, 0.097, 0.2319, 0.08381, 0.3748, 0.09052, 0.3615, 0.1013, 0.2319, 0.08381, 0.1676, 0.02358, 0.2255, 0.02851, 0.2219, 0.07389, 0.1642, 0.0703, 0.1676, 0.02358, 0.2219, 0.07389, 0.1676, 0.02358, 0.1642, 0.0703, 0.1529, 0.0774, 0.1595, 0.01458, 0.1676, 0.02358, 0.1529, 0.0774, 0.2255, 0.02851, 0.1676, 0.02358, 0.1595, 0.01458, 0.2351, 0.02012, 0.2255, 0.02851, 0.1595, 0.01458, 0.2219, 0.07389, 0.2255, 0.02851, 0.2351, 0.02012, 0.2319, 0.08381, 0.2219, 0.07389, 0.2351, 0.02012, 0.2531, 0.03148, 0.3623, 0.03533, 0.3574, 0.07934, 0.2497, 0.07518, 0.2531, 0.03148, 0.3574, 0.07934, 0.3574, 0.07934, 0.3623, 0.03533, 0.3803, 0.02602, 0.3748, 0.09052, 0.3574, 0.07934, 0.3803, 0.02602, 0.2497, 0.07518, 0.3574, 0.07934, 0.3748, 0.09052, 0.2319, 0.08381, 0.2497, 0.07518, 0.3748, 0.09052, 0.2531, 0.03148, 0.2497, 0.07518, 0.2319, 0.08381, 0.2351, 0.02012, 0.2531, 0.03148, 0.2319, 0.08381, 0.0745, 0.07423, 0.08176, 0.08529, 0.08117, 0.1493, 0.07324, 0.1489, 0.0745, 0.07423, 0.08117, 0.1493, 0.06551, 0.2252, 0.07324, 0.1489, 0.08117, 0.1493, 0.07412, 0.2147, 0.06551, 0.2252, 0.08117, 0.1493, 0.6286, 0.5649, 0.657, 0.5267, 0.7037, 0.5277, 0.7037, 0.5649, 0.6286, 0.5649, 0.7037, 0.5277, 0.7788, 0.5649, 0.7037, 0.5649, 0.7037, 0.5277, 0.7504, 0.5267, 0.7788, 0.5649, 0.7037, 0.5277, 0.02377, 0.1028, 0.03002, 0.1113, 0.02494, 0.1453, 0.01553, 0.1447, 0.02377, 0.1028, 0.02494, 0.1453, 0.7247, 0.3997, 0.7424, 0.4196, 0.6926, 0.4242, 0.6926, 0.4014, 0.7247, 0.3997, 0.6926, 0.4242, 0.6604, 0.3997, 0.6926, 0.4014, 0.6926, 0.4242, 0.6427, 0.4196, 0.6604, 0.3997, 0.6926, 0.4242, 0.1529, 0.0774, 0.1594, 0.08701, 0.155, 0.1533, 0.147, 0.1529, 0.1529, 0.0774, 0.155, 0.1533, 0.1445, 0.2279, 0.147, 0.1529, 0.155, 0.1533, 0.1519, 0.2193, 0.1445, 0.2279, 0.155, 0.1533, 0.2319, 0.08381, 0.2455, 0.097, 0.2434, 0.1582, 0.2295, 0.1574, 0.2319, 0.08381, 0.2434, 0.1582, 0.2239, 0.2313, 0.2295, 0.1574, 0.2434, 0.1582, 0.2388, 0.2193, 0.2239, 0.2313, 0.2434, 0.1582, 0.8006, 0.2396, 0.7771, 0.258, 0.6926, 0.2503, 0.6926, 0.2328, 0.8006, 0.2396, 0.6926, 0.2503, 0.5845, 0.2396, 0.6926, 0.2328, 0.6926, 0.2503, 0.608, 0.258, 0.5845, 0.2396, 0.6926, 0.2503, 0.66, 0.7383, 0.6286, 0.6479, 0.7037, 0.6479, 0.7037, 0.7383, 0.66, 0.7383, 0.7037, 0.6479, 0.7474, 0.7383, 0.7037, 0.7383, 0.7037, 0.6479, 0.7788, 0.6479, 0.7474, 0.7383, 0.7037, 0.6479, 0.4602, 0.1175, 0.4875, 0.1273, 0.4832, 0.1752, 0.4592, 0.1729, 0.4602, 0.1175, 0.4832, 0.1752, 0.7807, 0.136, 0.8006, 0.2396, 0.6926, 0.2328, 0.6926, 0.1349, 0.7807, 0.136, 0.6926, 0.2328, 0.6044, 0.136, 0.6926, 0.1349, 0.6926, 0.2328, 0.5845, 0.2396, 0.6044, 0.136, 0.6926, 0.2328, 0.5543, 0.4953, 0.5139, 0.4952, 0.5432, 0.3696, 0.6039, 0.3661, 0.5543, 0.4953, 0.5432, 0.3696, 0.6039, 0.3661, 0.5432, 0.3696, 0.5251, 0.3124, 0.5757, 0.3116, 0.6039, 0.3661, 0.5251, 0.3124, 0.5757, 0.3116, 0.5251, 0.3124, 0.5187, 0.2582, 0.5544, 0.2608, 0.5757, 0.3116, 0.5187, 0.2582, 0.139, 0.3978, 0.001465, 0.3676, 0.02811, 0.3337, 0.1253, 0.3354, 0.139, 0.3978, 0.02811, 0.3337, 0.1563, 0.3996, 0.139, 0.3978, 0.1253, 0.3354, 0.1667, 0.3364, 0.1563, 0.3996, 0.1253, 0.3354, 0.234, 0.4004, 0.1563, 0.3996, 0.1667, 0.3364, 0.2347, 0.3428, 0.234, 0.4004, 0.1667, 0.3364, 0.3856, 0.4018, 0.234, 0.4004, 0.2347, 0.3428, 0.3759, 0.3446, 0.3856, 0.4018, 0.2347, 0.3428, 0.482, 0.4007, 0.4741, 0.4004, 0.468, 0.3187, 0.4768, 0.3187, 0.482, 0.4007, 0.468, 0.3187, 0.4509, 0.3041, 0.4421, 0.3046, 0.4542, 0.2765, 0.4733, 0.2592, 0.4509, 0.3041, 0.4542, 0.2765, 0.4835, 0.302, 0.4509, 0.3041, 0.4733, 0.2592, 0.4783, 0.2582, 0.4835, 0.302, 0.4733, 0.2592, 0.1215, 0.4748, 0.03088, 0.463, 0.001465, 0.3676, 0.139, 0.3978, 0.1215, 0.4748, 0.001465, 0.3676, 0.1355, 0.4765, 0.1215, 0.4748, 0.139, 0.3978, 0.1563, 0.3996, 0.1355, 0.4765, 0.139, 0.3978, 0.2134, 0.4846, 0.1355, 0.4765, 0.1563, 0.3996, 0.234, 0.4004, 0.2134, 0.4846, 0.1563, 0.3996, 0.372, 0.4982, 0.2134, 0.4846, 0.234, 0.4004, 0.3856, 0.4018, 0.372, 0.4982, 0.234, 0.4004, 0.4752, 0.4963, 0.465, 0.5052, 0.4741, 0.4004, 0.482, 0.4007, 0.4752, 0.4963, 0.4741, 0.4004, 0.01774, 0.1874, 0.06551, 0.2252, 0.03095, 0.2274, 0.003917, 0.1903, 0.01774, 0.1874, 0.03095, 0.2274, 0.04979, 0.2535, 0.03095, 0.2274, 0.06551, 0.2252, 0.09717, 0.2686, 0.04979, 0.2535, 0.06551, 0.2252, 0.07504, 0.3068, 0.1249, 0.306, 0.02811, 0.3337, 0.1249, 0.306, 0.1253, 0.3354, 0.02811, 0.3337, 0.1811, 0.3077, 0.1667, 0.3364, 0.1253, 0.3354, 0.1249, 0.306, 0.1811, 0.3077, 0.1253, 0.3354, 0.07504, 0.3068, 0.02811, 0.3337, 0.04047, 0.2898, 0.07101, 0.28, 0.07504, 0.3068, 0.04047, 0.2898, 0.5432, 0.3696, 0.482, 0.4007, 0.4768, 0.3187, 0.5251, 0.3124, 0.5432, 0.3696, 0.4768, 0.3187, 0.5139, 0.4952, 0.4752, 0.4963, 0.482, 0.4007, 0.5432, 0.3696, 0.5139, 0.4952, 0.482, 0.4007, 0.3685, 0.2969, 0.3612, 0.3183, 0.2452, 0.2911, 0.3612, 0.3183, 0.2442, 0.3136, 0.2452, 0.2911, 0.2452, 0.2911, 0.2442, 0.3136, 0.1799, 0.2794, 0.2442, 0.3136, 0.1811, 0.3077, 0.1799, 0.2794, 0.1799, 0.2794, 0.1811, 0.3077, 0.1167, 0.2766, 0.1811, 0.3077, 0.1249, 0.306, 0.1167, 0.2766, 0.1167, 0.2766, 0.1249, 0.306, 0.07101, 0.28, 0.1249, 0.306, 0.07504, 0.3068, 0.07101, 0.28, 0.3612, 0.3183, 0.3759, 0.3446, 0.2347, 0.3428, 0.2442, 0.3136, 0.3612, 0.3183, 0.2347, 0.3428, 0.4835, 0.302, 0.5251, 0.3124, 0.4768, 0.3187, 0.4509, 0.3041, 0.4835, 0.302, 0.4768, 0.3187, 0.338, 0.2623, 0.3529, 0.2681, 0.229, 0.2686, 0.2467, 0.2605, 0.338, 0.2623, 0.229, 0.2686, 0.2442, 0.3136, 0.2347, 0.3428, 0.1667, 0.3364, 0.1811, 0.3077, 0.2442, 0.3136, 0.1667, 0.3364, 0.4783, 0.2582, 0.5187, 0.2582, 0.5251, 0.3124, 0.4835, 0.302, 0.4783, 0.2582, 0.5251, 0.3124, 0.1056, 0.2594, 0.09717, 0.2686, 0.06551, 0.2252, 0.08049, 0.2318, 0.1056, 0.2594, 0.06551, 0.2252, 0.5845, 0.2396, 0.608, 0.258, 0.6427, 0.4196, 0.6283, 0.4383, 0.5845, 0.2396, 0.6427, 0.4196, 0.6604, 0.3997, 0.6427, 0.4196, 0.608, 0.258, 0.6311, 0.2788, 0.6604, 0.3997, 0.608, 0.258, 0.439, 0.2437, 0.4505, 0.2271, 0.4782, 0.2224, 0.4705, 0.2391, 0.439, 0.2437, 0.4782, 0.2224, 0.4542, 0.2765, 0.4421, 0.3046, 0.3612, 0.3183, 0.3685, 0.2969, 0.4542, 0.2765, 0.3612, 0.3183, 0.3798, 0.5041, 0.372, 0.4982, 0.3856, 0.4018, 0.3951, 0.3996, 0.3798, 0.5041, 0.3856, 0.4018, 0.3951, 0.3996, 0.3856, 0.4018, 0.3759, 0.3446, 0.3825, 0.3372, 0.3951, 0.3996, 0.3759, 0.3446, 0.4768, 0.3187, 0.468, 0.3187, 0.4421, 0.3046, 0.4509, 0.3041, 0.4768, 0.3187, 0.4421, 0.3046, 0.4421, 0.3046, 0.468, 0.3187, 0.3825, 0.3372, 0.3612, 0.3183, 0.4421, 0.3046, 0.3825, 0.3372, 0.465, 0.5052, 0.3798, 0.5041, 0.3951, 0.3996, 0.4741, 0.4004, 0.465, 0.5052, 0.3951, 0.3996, 0.4741, 0.4004, 0.3951, 0.3996, 0.3825, 0.3372, 0.468, 0.3187, 0.4741, 0.4004, 0.3825, 0.3372, 0.1565, 0.2337, 0.1445, 0.2279, 0.2239, 0.2313, 0.2127, 0.2374, 0.1565, 0.2337, 0.2239, 0.2313, 0.3739, 0.165, 0.4592, 0.1729, 0.4505, 0.2271, 0.3643, 0.236, 0.3739, 0.165, 0.4505, 0.2271, 0.2172, 0.2208, 0.2239, 0.2313, 0.1445, 0.2279, 0.1519, 0.2193, 0.2172, 0.2208, 0.1445, 0.2279, 0.3643, 0.236, 0.4505, 0.2271, 0.439, 0.2437, 0.3529, 0.2681, 0.3643, 0.236, 0.439, 0.2437, 0.1056, 0.2594, 0.08049, 0.2318, 0.1331, 0.2362, 0.1497, 0.2607, 0.1056, 0.2594, 0.1331, 0.2362, 0.08049, 0.2318, 0.06551, 0.2252, 0.1445, 0.2279, 0.1331, 0.2362, 0.08049, 0.2318, 0.1445, 0.2279, 0.1497, 0.2607, 0.1599, 0.2676, 0.09717, 0.2686, 0.1056, 0.2594, 0.1497, 0.2607, 0.09717, 0.2686, 0.1331, 0.2362, 0.1445, 0.2279, 0.1599, 0.2676, 0.1497, 0.2607, 0.1331, 0.2362, 0.1599, 0.2676, 0.1371, 0.2155, 0.1445, 0.2279, 0.06551, 0.2252, 0.07412, 0.2147, 0.1371, 0.2155, 0.06551, 0.2252, 0.059, 0.2056, 0.06551, 0.2252, 0.01774, 0.1874, 0.02523, 0.1798, 0.059, 0.2056, 0.01774, 0.1874, 0.3595, 0.164, 0.3739, 0.165, 0.3643, 0.236, 0.3532, 0.2247, 0.3595, 0.164, 0.3643, 0.236, 0.3532, 0.2247, 0.3643, 0.236, 0.2239, 0.2313, 0.2388, 0.2193, 0.3532, 0.2247, 0.2239, 0.2313, 0.1706, 0.2601, 0.1565, 0.2337, 0.2127, 0.2374, 0.2194, 0.2605, 0.1706, 0.2601, 0.2127, 0.2374, 0.1706, 0.2601, 0.1599, 0.2676, 0.1445, 0.2279, 0.1565, 0.2337, 0.1706, 0.2601, 0.1445, 0.2279, 0.2194, 0.2605, 0.229, 0.2686, 0.1599, 0.2676, 0.1706, 0.2601, 0.2194, 0.2605, 0.1599, 0.2676, 0.2127, 0.2374, 0.2239, 0.2313, 0.229, 0.2686, 0.2194, 0.2605, 0.2127, 0.2374, 0.229, 0.2686, 0.2467, 0.2605, 0.2426, 0.2387, 0.3512, 0.2425, 0.338, 0.2623, 0.2467, 0.2605, 0.3512, 0.2425, 0.3512, 0.2425, 0.3643, 0.236, 0.3529, 0.2681, 0.338, 0.2623, 0.3512, 0.2425, 0.3529, 0.2681, 0.2426, 0.2387, 0.2239, 0.2313, 0.3643, 0.236, 0.3512, 0.2425, 0.2426, 0.2387, 0.3643, 0.236, 0.2467, 0.2605, 0.229, 0.2686, 0.2239, 0.2313, 0.2426, 0.2387, 0.2467, 0.2605, 0.2239, 0.2313, 0.6427, 0.4196, 0.6926, 0.4242, 0.6926, 0.4424, 0.6283, 0.4383, 0.6427, 0.4196, 0.6926, 0.4424, 0.01774, 0.1874, 0.01553, 0.1447, 0.02494, 0.1453, 0.02523, 0.1798, 0.01774, 0.1874, 0.02494, 0.1453, 0.4505, 0.2271, 0.4592, 0.1729, 0.4832, 0.1752, 0.4782, 0.2224, 0.4505, 0.2271, 0.4832, 0.1752, 0.7541, 0.2788, 0.7247, 0.3997, 0.6926, 0.4014, 0.6926, 0.2761, 0.7541, 0.2788, 0.6926, 0.4014, 0.6311, 0.2788, 0.6926, 0.2761, 0.6926, 0.4014, 0.6604, 0.3997, 0.6311, 0.2788, 0.6926, 0.4014])
me_model_003.materials.append(mat_flashlight_001)
me_model_003.update()

# ---- objects
ob_flashlight = bpy.data.objects.new('flashlight', me_model_001)
ob_flashlight_rewired = bpy.data.objects.new('flashlight_rewired', me_model_003)

# ---- transforms, parenting, visibility, modifiers, constraints
ob_flashlight.location = (0.0, 0.0, 0.0)
ob_flashlight.color = (0.8, 0.8, 0.8, 1.0)
ob_flashlight_rewired.location = (0.0, 0.0, 0.0)
ob_flashlight_rewired.color = (0.8, 0.8, 0.8, 1.0)

# ---- collection membership
scene.collection.objects.link(ob_flashlight)
scene.collection.objects.link(ob_flashlight_rewired)

# ---- scene / render settings (as saved in the file)
scene.frame_start = 1; scene.frame_end = 250; scene.frame_set(0)
scene.render.engine = 'BLENDER_EEVEE_NEXT'
scene.render.fps = 25
scene.cycles.sampling_pattern = 'TABULATED_SOBOL'
scene.cycles.use_light_tree = False
scene.view_settings.view_transform = 'Filmic'
bpy.context.view_layer.update()

# ---- added for rendering (the .blend has no active camera and no usable light): camera, sun
cam_auto = bpy.data.cameras.new('AutoCamera')
cam_auto.lens = 50.0
cam_auto.sensor_width = 36.0
cam_auto.clip_end = 1000.0
ob_auto_camera = bpy.data.objects.new('AutoCamera', cam_auto)
scene.collection.objects.link(ob_auto_camera)
ob_auto_camera.location = (1.01292, -1.17811, 0.856257)
ob_auto_camera.rotation_euler = (1.09748, -7.21219e-08, 0.694738)
scene.camera = ob_auto_camera
light_auto_sun = bpy.data.lights.new('AutoSun', 'SUN')
light_auto_sun.energy = 3.0
light_auto_sun.angle = 0.0523599
ob_auto_sun = bpy.data.objects.new('AutoSun', light_auto_sun)
scene.collection.objects.link(ob_auto_sun)
ob_auto_sun.rotation_euler = (0.872665, 0.174533, 0.523599)
bpy.context.view_layer.update()
